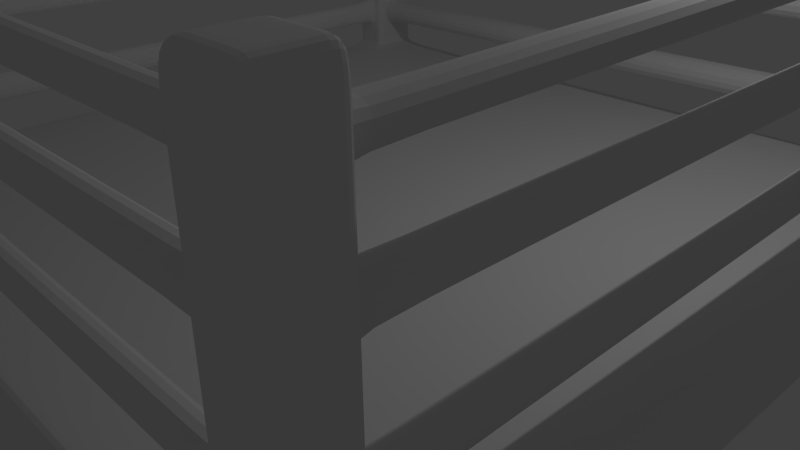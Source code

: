 # Source: ring.blend  (saved by Blender 2.69.0; exported with 4.5.12 LTS)
import bpy
from mathutils import Matrix  # noqa: F401  (used for matrix-valued properties, if any)

bpy.ops.wm.read_factory_settings(use_empty=True)
scene = bpy.context.scene
scene.name = 'Scene'

# ---- collections
col_collection_1 = bpy.data.collections.new('Collection 1'); scene.collection.children.link(col_collection_1)

# ---- materials (node trees are filled in below, after node groups)
mat_material = bpy.data.materials.new('Material')
mat_material.alpha_threshold = 0.0
mat_material.use_transparent_shadow = False
mat_material.roughness = 0.5
mat_material.line_color = (0.0, 0.0, 0.0, 1.0)

# ---- material node trees

# ---- world
world_world = bpy.data.worlds.new('World'); scene.world = world_world
world_world.color = (0.05088, 0.05088, 0.05088)
world_world.use_sun_shadow = False
world_world.sun_shadow_jitter_overblur = 0.0
world_world.cycles.sampling_method = 'MANUAL'
world_world.cycles.sample_map_resolution = 256

# ---- cameras
cam_camera = bpy.data.cameras.new('Camera')
cam_camera.clip_end = 100.0
cam_camera.lens = 35.0
cam_camera.sensor_width = 32.0
cam_camera.sensor_height = 18.0
cam_camera.ortho_scale = 7.314
cam_camera.dof.focus_distance = 0.0
cam_camera.dof.aperture_fstop = 128.0

# ---- lights
light_lamp = bpy.data.lights.new('Lamp', 'POINT')
light_lamp.transmission_factor = 0.0
light_lamp.cutoff_distance = 30.0
light_lamp.energy = 100.0
light_lamp.shadow_buffer_clip_start = 1.001
light_lamp.shadow_soft_size = 0.1
light_lamp.shadow_maximum_resolution = 0.006
light_lamp.use_absolute_resolution = True
light_lamp.cycles.use_multiple_importance_sampling = False

# ---- meshes
me_cube = bpy.data.meshes.new('Cube')
me_cube.from_pydata([(4.485, 4.485, -1.179), (4.485, -4.485, -1.179), (-4.485, -4.485, -1.179), (-4.485, 4.485, -1.179), (4.485, 4.485, -0.1609), (4.485, -4.485, -0.1609), (-4.485, -4.485, -0.1609), (-4.485, 4.485, -0.1609), (4.485, 4.252, -1.179), (-4.485, 4.252, -1.179), (4.485, 4.252, -0.1609), (-4.485, 4.252, -0.1609), (4.259, 4.485, -1.179), (4.259, -4.485, -1.179), (4.259, 4.485, -0.1609), (4.259, -4.485, -0.1609), (4.259, 4.252, -1.179), (4.259, 4.252, -0.1609), (4.485, -4.317, -1.179), (4.485, -4.317, -0.1609), (-4.485, -4.317, -1.179), (-4.485, -4.317, -0.1609), (4.259, -4.317, -1.179), (4.259, -4.317, -0.1609), (-4.285, 4.485, -1.179), (-4.285, -4.485, -1.179), (-4.285, 4.485, -0.1609), (-4.285, -4.485, -0.1609), (-4.285, 4.252, -1.179), (-4.285, 4.252, -0.1609), (-4.285, -4.317, -1.179), (-4.285, -4.317, -0.1609), (3.732, -4.317, -0.1609), (3.732, 4.485, -1.179), (3.732, -4.485, -1.179), (3.732, 4.485, -0.1609), (3.732, -4.485, -0.1609), (3.732, 4.252, -1.179), (3.732, 4.252, -0.1609), (3.732, -4.317, -1.179), (-3.825, -4.317, -0.1609), (-3.825, 4.485, -1.179), (-3.825, -4.485, -1.179), (-3.825, 4.485, -0.1609), (-3.825, -4.485, -0.1609), (-3.825, 4.252, -1.179), (-3.825, 4.252, -0.1609), (-3.825, -4.317, -1.179), (4.259, 3.583, -1.179), (4.485, 3.583, -1.179), (4.485, 3.583, -0.1609), (-4.485, 3.583, -1.179), (-4.485, 3.583, -0.1609), (4.259, 3.583, -0.1609), (-4.285, 3.583, -1.179), (-4.285, 3.583, -0.1609), (3.732, 3.583, -1.179), (3.732, 3.583, -0.1609), (-3.825, 3.583, -1.179), (-3.825, 3.583, -0.1609), (-4.285, -3.757, -0.1609), (3.732, -3.757, -0.1609), (-3.825, -3.757, -0.1609), (4.259, -3.757, -1.179), (4.485, -3.757, -1.179), (4.485, -3.757, -0.1609), (-4.485, -3.757, -1.179), (-4.485, -3.757, -0.1609), (4.259, -3.757, -0.1609), (-4.285, -3.757, -1.179), (3.732, -3.757, -1.179), (-3.825, -3.757, -1.179), (4.259, 4.252, 2.887), (4.259, -4.317, 2.887), (-4.285, 4.252, 2.887), (-4.285, -4.317, 2.887), (3.732, -4.317, 2.887), (3.732, 4.252, 2.887), (-3.825, -4.317, 2.887), (-3.825, 4.252, 2.887), (4.259, 3.583, 2.887), (-4.285, 3.583, 2.887), (3.732, 3.583, 2.887), (-3.825, 3.583, 2.887), (-4.285, -3.757, 2.887), (3.732, -3.757, 2.887), (-3.825, -3.757, 2.887), (4.259, -3.757, 2.887), (-3.825, 4.252, 2.594), (-4.285, 4.252, 2.594), (-3.825, 3.583, 2.594), (-4.285, 3.583, 2.594), (-3.825, 4.252, 2.232), (-3.825, 3.583, 2.232), (-4.285, 4.252, 2.232), (-4.285, 3.583, 2.232), (-3.825, 4.252, 1.638), (-3.825, 3.583, 1.638), (-4.285, 4.252, 1.638), (-4.285, 3.583, 1.638), (-3.825, 4.252, 1.23), (-3.825, 3.583, 1.23), (-4.285, 4.252, 1.23), (-4.285, 3.583, 1.23), (-3.825, 4.252, 0.6336), (-3.825, 3.583, 0.6336), (-4.285, 4.252, 0.6336), (-4.285, 3.583, 0.6336), (-3.825, 4.252, 0.2901), (-3.825, 3.583, 0.2901), (-4.285, 4.252, 0.2901), (-4.285, 3.583, 0.2901), (4.259, 3.583, 2.62), (4.259, 4.252, 2.62), (3.732, 3.583, 2.62), (3.732, 4.252, 2.62), (4.259, 3.583, 2.291), (3.732, 3.583, 2.291), (4.259, 4.252, 2.291), (3.732, 4.252, 2.291), (4.259, 3.583, 1.736), (3.732, 3.583, 1.736), (4.259, 4.252, 1.736), (3.732, 4.252, 1.736), (4.259, 3.583, 1.388), (3.732, 3.583, 1.388), (4.259, 4.252, 1.388), (3.732, 4.252, 1.388), (4.259, 3.583, 0.7472), (3.732, 3.583, 0.7472), (4.259, 4.252, 0.7472), (3.732, 4.252, 0.7472), (4.259, 3.583, 0.4014), (3.732, 3.583, 0.4014), (4.259, 4.252, 0.4014), (3.732, 4.252, 0.4014), (-3.825, -3.757, 2.493), (-4.285, -3.757, 2.493), (-4.285, -4.317, 2.493), (-3.825, -4.317, 2.493), (-3.825, -3.757, 2.164), (-3.825, -4.317, 2.164), (-4.285, -3.757, 2.164), (-4.285, -4.317, 2.164), (-3.825, -3.757, 1.677), (-3.825, -4.317, 1.677), (-4.285, -3.757, 1.677), (-4.285, -4.317, 1.677), (-3.825, -3.757, 1.319), (-3.825, -4.317, 1.319), (-4.285, -3.757, 1.319), (-4.285, -4.317, 1.319), (-3.825, -3.757, 0.735), (-3.825, -4.317, 0.735), (-4.285, -3.757, 0.735), (-4.285, -4.317, 0.735), (-3.825, -3.757, 0.3507), (-3.825, -4.317, 0.3507), (-4.285, -3.757, 0.3507), (-4.285, -4.317, 0.3507), (4.259, -4.317, 2.555), (4.259, -3.757, 2.555), (3.732, -4.317, 2.555), (3.732, -3.757, 2.555), (4.259, -4.317, 2.281), (3.732, -4.317, 2.281), (3.732, -3.757, 2.281), (4.259, -3.757, 2.281), (4.259, -4.317, 1.772), (3.732, -4.317, 1.772), (3.732, -3.757, 1.772), (4.259, -3.757, 1.772), (4.259, -4.317, 1.405), (3.732, -4.317, 1.405), (3.732, -3.757, 1.405), (4.259, -3.757, 1.405), (4.259, -4.317, 0.617), (3.732, -4.317, 0.617), (3.732, -3.757, 0.617), (4.259, -3.757, 0.617), (4.259, -4.317, 0.2493), (3.732, -4.317, 0.2493), (3.732, -3.757, 0.2493), (4.259, -3.757, 0.2493), (-4.157, -4.317, -0.1609), (-4.157, 4.485, -1.179), (-4.157, -4.485, -1.179), (-4.157, 4.485, -0.1609), (-4.157, -4.485, -0.1609), (-4.157, 4.252, -1.179), (-4.157, 4.252, -0.1609), (-4.157, -4.317, -1.179), (-4.157, 3.583, -1.179), (-4.157, 3.583, -0.1609), (-4.157, -3.757, -1.179), (-4.157, -3.757, -0.1609), (-4.157, -4.317, 2.887), (-4.157, 4.252, 2.887), (-4.157, 3.583, 2.887), (-4.157, -3.757, 2.887), (-4.157, 4.252, 2.594), (-4.157, 3.583, 2.594), (-4.157, 4.252, 2.232), (-4.157, 3.583, 2.232), (-4.157, 4.252, 1.638), (-4.157, 3.583, 1.638), (-4.157, 4.252, 1.23), (-4.157, 3.583, 1.23), (-4.157, 4.252, 0.6336), (-4.157, 3.583, 0.6336), (-4.157, 4.252, 0.2901), (-4.157, 3.583, 0.2901), (-4.157, -3.757, 2.493), (-4.157, -4.317, 2.493), (-4.157, -3.757, 2.164), (-4.157, -4.317, 2.164), (-4.157, -3.757, 1.677), (-4.157, -4.317, 1.677), (-4.157, -3.757, 1.319), (-4.157, -4.317, 1.319), (-4.157, -3.757, 0.735), (-4.157, -4.317, 0.735), (-4.157, -3.757, 0.3507), (-4.157, -4.317, 0.3507), (-3.919, 3.583, -0.1609), (-3.919, -3.757, -0.1609), (-3.919, 3.583, 2.887), (-3.919, -3.757, 2.887), (-3.919, 4.252, 2.594), (-3.919, 4.252, 2.232), (-3.919, 4.252, 1.638), (-3.919, 4.252, 1.23), (-3.919, 4.252, 0.6336), (-3.919, 4.252, 0.2901), (-3.919, -3.757, 2.493), (-3.919, -3.757, 2.164), (-3.919, -3.757, 1.677), (-3.919, -3.757, 1.319), (-3.919, -3.757, 0.735), (-3.919, -3.757, 0.3507), (-3.919, -4.317, -0.1609), (-3.919, 4.485, -1.179), (-3.919, -4.485, -1.179), (-3.919, 4.485, -0.1609), (-3.919, -4.485, -0.1609), (-3.919, 4.252, -1.179), (-3.919, 4.252, -0.1609), (-3.919, -4.317, -1.179), (-3.919, 3.583, -1.179), (-3.919, -3.757, -1.179), (-3.919, -4.317, 2.887), (-3.919, 4.252, 2.887), (-3.919, 3.583, 2.594), (-3.919, 3.583, 2.232), (-3.919, 3.583, 1.638), (-3.919, 3.583, 1.23), (-3.919, 3.583, 0.6336), (-3.919, 3.583, 0.2901), (-3.919, -4.317, 2.493), (-3.919, -4.317, 2.164), (-3.919, -4.317, 1.677), (-3.919, -4.317, 1.319), (-3.919, -4.317, 0.735), (-3.919, -4.317, 0.3507), (-4.285, -4.189, -0.1609), (3.732, -4.189, -0.1609), (-3.825, -4.189, -0.1609), (4.259, -4.189, -1.179), (4.485, -4.189, -1.179), (4.485, -4.189, -0.1609), (-4.485, -4.189, -1.179), (-4.485, -4.189, -0.1609), (4.259, -4.189, -0.1609), (-4.285, -4.189, -1.179), (3.732, -4.189, -1.179), (-3.825, -4.189, -1.179), (-4.285, -4.189, 2.887), (3.732, -4.189, 2.887), (-3.825, -4.189, 2.887), (4.259, -4.189, 2.887), (-4.285, -4.189, 2.493), (-3.825, -4.189, 2.493), (-4.285, -4.189, 2.164), (-3.825, -4.189, 2.164), (-4.285, -4.189, 1.677), (-3.825, -4.189, 1.677), (-4.285, -4.189, 1.319), (-3.825, -4.189, 1.319), (-4.285, -4.189, 0.735), (-3.825, -4.189, 0.735), (-4.285, -4.189, 0.3507), (-3.825, -4.189, 0.3507), (4.259, -4.189, 2.555), (3.732, -4.189, 2.555), (4.259, -4.189, 2.281), (3.732, -4.189, 2.281), (4.259, -4.189, 1.772), (3.732, -4.189, 1.772), (4.259, -4.189, 1.405), (3.732, -4.189, 1.405), (4.259, -4.189, 0.617), (3.732, -4.189, 0.617), (4.259, -4.189, 0.2493), (3.732, -4.189, 0.2493), (-4.157, -4.189, -1.179), (-4.157, -4.189, 2.887), (-3.919, -4.189, -1.179), (-3.919, -4.189, 2.887), (-4.285, -3.872, 2.493), (-4.285, -3.872, 2.164), (-4.285, -3.872, 1.677), (-4.285, -3.872, 1.319), (-4.285, -3.872, 0.735), (-4.285, -3.872, 0.3507), (3.732, -3.872, 2.555), (3.732, -3.872, 2.281), (3.732, -3.872, 1.772), (3.732, -3.872, 1.405), (3.732, -3.872, 0.617), (3.732, -3.872, 0.2493), (-4.157, -3.872, -1.179), (-3.919, -3.872, -1.179), (-4.285, -3.872, -0.1609), (3.732, -3.872, -0.1609), (-3.825, -3.872, -0.1609), (4.259, -3.872, -1.179), (4.485, -3.872, -1.179), (4.485, -3.872, -0.1609), (-4.485, -3.872, -1.179), (-4.485, -3.872, -0.1609), (4.259, -3.872, -0.1609), (-4.285, -3.872, -1.179), (3.732, -3.872, -1.179), (-3.825, -3.872, -1.179), (-4.285, -3.872, 2.887), (3.732, -3.872, 2.887), (-3.825, -3.872, 2.887), (4.259, -3.872, 2.887), (-3.825, -3.872, 2.493), (-3.825, -3.872, 2.164), (-3.825, -3.872, 1.677), (-3.825, -3.872, 1.319), (-3.825, -3.872, 0.735), (-3.825, -3.872, 0.3507), (4.259, -3.872, 2.555), (4.259, -3.872, 2.281), (4.259, -3.872, 1.772), (4.259, -3.872, 1.405), (4.259, -3.872, 0.617), (4.259, -3.872, 0.2493), (-4.157, -3.872, 2.887), (-3.919, -3.872, 2.887), (4.158, -4.317, -0.1609), (4.158, 4.485, -1.179), (4.158, -4.485, -1.179), (4.158, 4.485, -0.1609), (4.158, -4.485, -0.1609), (4.158, 4.252, -1.179), (4.158, 4.252, -0.1609), (4.158, -4.317, -1.179), (4.158, 3.583, -1.179), (4.158, 3.583, -0.1609), (4.158, -3.757, -1.179), (4.158, -3.757, -0.1609), (4.158, -4.317, 2.887), (4.158, 4.252, 2.887), (4.158, 3.583, 2.887), (4.158, -3.757, 2.887), (4.158, 4.252, 2.62), (4.158, 3.583, 2.62), (4.158, 4.252, 2.291), (4.158, 3.583, 2.291), (4.158, 4.252, 1.736), (4.158, 3.583, 1.736), (4.158, 4.252, 1.388), (4.158, 3.583, 1.388), (4.158, 4.252, 0.7472), (4.158, 3.583, 0.7472), (4.158, 4.252, 0.4014), (4.158, 3.583, 0.4014), (4.158, -4.317, 2.555), (4.158, -3.757, 2.555), (4.158, -4.317, 2.281), (4.158, -3.757, 2.281), (4.158, -4.317, 1.772), (4.158, -3.757, 1.772), (4.158, -4.317, 1.405), (4.158, -3.757, 1.405), (4.158, -4.317, 0.617), (4.158, -3.757, 0.617), (4.158, -4.317, 0.2493), (4.158, -3.757, 0.2493), (4.158, -4.189, -1.179), (4.158, -4.189, 2.887), (4.158, -3.872, -1.179), (4.158, -3.872, 2.887), (3.835, 3.583, -1.179), (3.835, -3.757, -1.179), (3.835, 3.583, 2.62), (3.835, 3.583, 2.291), (3.835, 3.583, 1.736), (3.835, 3.583, 1.388), (3.835, 3.583, 0.7472), (3.835, 3.583, 0.4014), (3.835, -4.317, 2.555), (3.835, -4.317, 2.281), (3.835, -4.317, 1.772), (3.835, -4.317, 1.405), (3.835, -4.317, 0.617), (3.835, -4.317, 0.2493), (3.835, -4.189, -1.179), (3.835, -3.872, -1.179), (3.835, -4.317, -0.1609), (3.835, 4.485, -1.179), (3.835, -4.485, -1.179), (3.835, 4.485, -0.1609), (3.835, -4.485, -0.1609), (3.835, 4.252, -1.179), (3.835, 4.252, -0.1609), (3.835, -4.317, -1.179), (3.835, 3.583, -0.1609), (3.835, -3.757, -0.1609), (3.835, -4.317, 2.887), (3.835, 4.252, 2.887), (3.835, 3.583, 2.887), (3.835, -3.757, 2.887), (3.835, 4.252, 2.62), (3.835, 4.252, 2.291), (3.835, 4.252, 1.736), (3.835, 4.252, 1.388), (3.835, 4.252, 0.7472), (3.835, 4.252, 0.4014), (3.835, -3.757, 2.555), (3.835, -3.757, 2.281), (3.835, -3.757, 1.772), (3.835, -3.757, 1.405), (3.835, -3.757, 0.617), (3.835, -3.757, 0.2493), (3.835, -4.189, 2.887), (3.835, -3.872, 2.887), (4.259, 3.703, -1.179), (4.485, 3.703, -1.179), (4.485, 3.703, -0.1609), (-4.485, 3.703, -1.179), (-4.485, 3.703, -0.1609), (4.259, 3.703, -0.1609), (-4.285, 3.703, -1.179), (3.732, 3.703, -1.179), (-3.825, 3.703, -1.179), (-4.285, 3.703, -0.1609), (3.732, 3.703, -0.1609), (-3.825, 3.703, -0.1609), (4.259, 3.703, 2.887), (-4.285, 3.703, 2.887), (3.732, 3.703, 2.887), (-3.825, 3.703, 2.887), (-3.825, 3.703, 2.594), (-4.285, 3.703, 2.594), (-3.825, 3.703, 2.232), (-4.285, 3.703, 2.232), (-3.825, 3.703, 1.638), (-4.285, 3.703, 1.638), (-3.825, 3.703, 1.23), (-4.285, 3.703, 1.23), (-3.825, 3.703, 0.6336), (-4.285, 3.703, 0.6336), (-3.825, 3.703, 0.2901), (-4.285, 3.703, 0.2901), (4.259, 3.703, 2.62), (3.732, 3.703, 2.62), (4.259, 3.703, 2.291), (3.732, 3.703, 2.291), (4.259, 3.703, 1.736), (3.732, 3.703, 1.736), (4.259, 3.703, 1.388), (3.732, 3.703, 1.388), (4.259, 3.703, 0.7472), (3.732, 3.703, 0.7472), (4.259, 3.703, 0.4014), (3.732, 3.703, 0.4014), (-4.157, 3.703, -1.179), (-4.157, 3.703, 2.887), (-3.919, 3.703, -1.179), (-3.919, 3.703, 2.887), (4.158, 3.703, -1.179), (4.158, 3.703, 2.887), (3.835, 3.703, -1.179), (3.835, 3.703, 2.887), (4.259, 4.12, -1.179), (4.485, 4.12, -1.179), (4.485, 4.12, -0.1609), (-4.485, 4.12, -1.179), (-4.485, 4.12, -0.1609), (4.259, 4.12, -0.1609), (-4.285, 4.12, -1.179), (3.732, 4.12, -1.179), (-3.825, 4.12, -1.179), (-4.285, 4.12, -0.1609), (3.732, 4.12, -0.1609), (-3.825, 4.12, -0.1609), (4.259, 4.12, 2.887), (-4.285, 4.12, 2.887), (3.732, 4.12, 2.887), (-3.825, 4.12, 2.887), (-4.285, 4.12, 2.594), (-4.285, 4.12, 2.232), (-4.285, 4.12, 1.638), (-4.285, 4.12, 1.23), (-4.285, 4.12, 0.6336), (-4.285, 4.12, 0.2901), (3.732, 4.12, 2.62), (3.732, 4.12, 2.291), (3.732, 4.12, 1.736), (3.732, 4.12, 1.388), (3.732, 4.12, 0.7472), (3.732, 4.12, 0.4014), (-4.157, 4.12, -1.179), (-3.919, 4.12, -1.179), (4.158, 4.12, -1.179), (3.835, 4.12, -1.179), (-3.825, 4.12, 2.594), (-3.825, 4.12, 2.232), (-3.825, 4.12, 1.638), (-3.825, 4.12, 1.23), (-3.825, 4.12, 0.6336), (-3.825, 4.12, 0.2901), (4.259, 4.12, 2.62), (4.259, 4.12, 2.291), (4.259, 4.12, 1.736), (4.259, 4.12, 1.388), (4.259, 4.12, 0.7472), (4.259, 4.12, 0.4014), (-4.157, 4.12, 2.887), (-3.919, 4.12, 2.887), (4.158, 4.12, 2.887), (3.835, 4.12, 2.887), (3.691, -3.872, 2.554), (3.691, -4.189, 2.554), (3.691, -4.189, 2.281), (3.691, -3.872, 2.281), (-3.786, -3.872, 2.493), (-3.786, -3.872, 2.164), (-3.786, -4.189, 2.493), (-3.786, -4.189, 2.164), (3.663, -3.872, 1.771), (3.663, -4.189, 1.771), (3.663, -4.189, 1.404), (3.663, -3.872, 1.404), (-3.756, -3.872, 1.678), (-3.756, -3.872, 1.32), (-3.756, -4.189, 1.678), (-3.756, -4.189, 1.32), (3.658, -3.872, 0.6182), (3.658, -4.189, 0.6182), (3.658, -3.872, 0.2503), (3.658, -4.189, 0.2503), (-3.762, -3.872, 0.7231), (-3.762, -3.872, 0.3405), (-3.762, -4.189, 0.7231), (-3.762, -4.189, 0.3405), (3.835, -3.693, 2.558), (4.158, -3.693, 2.558), (4.158, -3.693, 2.282), (3.835, -3.693, 2.282), (3.835, 3.513, 2.62), (4.158, 3.513, 2.62), (4.158, 3.513, 2.29), (3.835, 3.513, 2.29), (4.158, -3.704, 1.772), (3.835, -3.704, 1.772), (3.835, -3.704, 1.404), (4.158, -3.704, 1.404), (4.158, 3.52, 1.736), (3.835, 3.52, 1.736), (3.835, 3.52, 1.388), (4.158, 3.52, 1.388), (3.835, -3.695, 0.6181), (4.158, -3.695, 0.6181), (4.158, -3.695, 0.2506), (3.835, -3.695, 0.2506), (3.835, 3.532, 0.7463), (4.158, 3.532, 0.7463), (4.158, 3.532, 0.4003), (3.835, 3.532, 0.4003), (3.673, 3.703, 2.28), (3.673, 3.703, 2.616), (3.673, 4.12, 2.616), (3.673, 4.12, 2.28), (-3.785, 4.12, 2.594), (-3.785, 4.12, 2.232), (-3.785, 3.703, 2.232), (-3.785, 3.703, 2.594), (3.687, 3.703, 1.736), (3.687, 4.12, 1.736), (3.687, 4.12, 1.387), (3.687, 3.703, 1.387), (3.705, 3.703, 0.7468), (3.705, 4.12, 0.7468), (3.705, 4.12, 0.401), (3.705, 3.703, 0.401), (-3.795, 4.12, 1.638), (-3.795, 4.12, 1.231), (-3.795, 3.703, 1.638), (-3.795, 3.703, 1.231), (-3.795, 4.12, 0.634), (-3.795, 4.12, 0.2906), (-3.795, 3.703, 0.634), (-3.795, 3.703, 0.2906), (-3.919, 3.538, 2.593), (-4.157, 3.538, 2.593), (-4.157, 3.538, 2.232), (-3.919, 3.538, 2.232), (-3.919, 3.535, 1.638), (-4.157, 3.535, 1.638), (-4.157, 3.535, 1.231), (-3.919, 3.535, 1.231), (-3.919, 3.508, 0.6346), (-4.157, 3.508, 0.6346), (-4.157, 3.508, 0.2908), (-3.919, 3.508, 0.2908), (-4.157, -3.691, 2.494), (-4.157, -3.691, 2.164), (-3.919, -3.691, 2.494), (-3.919, -3.691, 2.164), (-4.157, -3.704, 1.677), (-4.157, -3.704, 1.318), (-3.919, -3.704, 1.677), (-3.919, -3.704, 1.318), (-4.157, -3.729, 0.7346), (-4.157, -3.729, 0.3504), (-3.919, -3.729, 0.7346), (-3.919, -3.729, 0.3504), (-3.825, -3.757, -0.1067), (-3.825, -4.317, -0.1067), (-4.285, -3.757, -0.1067), (-4.285, -4.317, -0.1067), (-4.157, -3.757, -0.1067), (-4.157, -4.317, -0.1067), (-3.919, -4.317, -0.1067), (-3.919, -3.757, -0.1067), (-4.285, -4.189, -0.1067), (-3.825, -4.189, -0.1067), (-3.825, -3.872, -0.1067), (-4.285, -3.872, -0.1067), (4.259, -4.317, -0.1187), (3.732, -4.317, -0.1187), (3.732, -3.757, -0.1187), (4.259, -3.757, -0.1187), (4.259, -4.189, -0.1187), (3.732, -4.189, -0.1187), (4.259, -3.872, -0.1187), (3.732, -3.872, -0.1187), (4.158, -4.317, -0.1187), (4.158, -3.757, -0.1187), (3.835, -3.757, -0.1187), (3.835, -4.317, -0.1187), (4.259, 3.583, -0.1105), (3.732, 3.583, -0.1105), (4.259, 4.252, -0.1105), (3.732, 4.252, -0.1105), (4.158, 4.252, -0.1105), (4.158, 3.583, -0.1105), (3.835, 4.252, -0.1105), (3.835, 3.583, -0.1105), (4.259, 3.703, -0.1105), (3.732, 3.703, -0.1105), (4.259, 4.12, -0.1105), (3.732, 4.12, -0.1105), (-3.825, 4.252, -0.05843), (-3.825, 3.583, -0.05843), (-4.285, 4.252, -0.05843), (-4.285, 3.583, -0.05843), (-4.157, 4.252, -0.05843), (-4.157, 3.583, -0.05843), (-3.919, 3.583, -0.05843), (-3.919, 4.252, -0.05843), (-3.825, 3.703, -0.05843), (-4.285, 3.703, -0.05843), (-3.825, 4.12, -0.05843), (-4.285, 4.12, -0.05843)], [], [(30, 25, 2, 20), (31, 21, 6, 27), (18, 19, 5, 1), (25, 27, 6, 2), (9, 11, 7, 3), (26, 24, 3, 7), (24, 28, 9, 3), (26, 7, 11, 29), (0, 4, 10, 8), (491, 492, 11, 9), (18, 1, 13, 22), (19, 23, 15, 5), (1, 5, 15, 13), (4, 0, 12, 14), (0, 8, 16, 12), (4, 14, 17, 10), (273, 30, 20, 270), (264, 271, 21, 31), (268, 269, 19, 18), (2, 6, 21, 20), (268, 18, 22, 267), (269, 272, 23, 19), (191, 186, 25, 30), (184, 31, 27, 188), (186, 188, 27, 25), (187, 185, 24, 26), (185, 189, 28, 24), (187, 26, 29, 190), (304, 191, 30, 273), (426, 115, 77, 423), (419, 414, 34, 39), (412, 32, 36, 416), (414, 416, 36, 34), (415, 413, 33, 35), (413, 417, 37, 33), (415, 35, 38, 418), (410, 419, 39, 274), (369, 112, 80, 366), (39, 34, 42, 47), (32, 40, 44, 36), (34, 36, 44, 42), (35, 33, 41, 43), (33, 37, 45, 41), (35, 43, 46, 38), (274, 39, 47, 275), (265, 266, 40, 32), (66, 67, 52, 51), (446, 54, 51, 443), (449, 444, 52, 55), (441, 442, 50, 49), (441, 49, 48, 440), (442, 445, 53, 50), (480, 192, 54, 446), (344, 161, 87, 337), (486, 396, 56, 447), (526, 113, 72, 500), (447, 56, 58, 448), (450, 451, 59, 57), (54, 69, 66, 51), (55, 52, 67, 60), (49, 50, 65, 64), (49, 64, 63, 48), (50, 53, 68, 65), (192, 194, 69, 54), (193, 55, 60, 195), (396, 397, 70, 56), (420, 57, 61, 421), (56, 70, 71, 58), (57, 59, 62, 61), (328, 329, 67, 66), (305, 276, 75, 196), (438, 277, 76, 422), (481, 453, 81, 198), (487, 454, 82, 424), (469, 114, 82, 454), (212, 137, 84, 199), (200, 89, 74, 197), (520, 88, 79, 503), (380, 160, 73, 364), (280, 138, 75, 276), (457, 91, 81, 453), (293, 162, 76, 277), (338, 136, 86, 336), (252, 90, 83, 226), (258, 139, 78, 250), (432, 163, 85, 425), (202, 94, 89, 200), (521, 92, 88, 520), (459, 95, 91, 457), (253, 93, 90, 252), (204, 98, 94, 202), (522, 96, 92, 521), (461, 99, 95, 459), (254, 97, 93, 253), (206, 102, 98, 204), (523, 100, 96, 522), (463, 103, 99, 461), (255, 101, 97, 254), (208, 106, 102, 206), (524, 104, 100, 523), (465, 107, 103, 463), (256, 105, 101, 255), (210, 110, 106, 208), (525, 108, 104, 524), (467, 111, 107, 465), (257, 109, 105, 256), (672, 670, 110, 210), (678, 668, 108, 525), (677, 671, 111, 467), (674, 669, 109, 257), (427, 119, 115, 426), (371, 116, 112, 369), (527, 118, 113, 526), (471, 117, 114, 469), (428, 123, 119, 427), (373, 120, 116, 371), (528, 122, 118, 527), (473, 121, 117, 471), (429, 127, 123, 428), (375, 124, 120, 373), (529, 126, 122, 528), (475, 125, 121, 473), (430, 131, 127, 429), (377, 128, 124, 375), (530, 130, 126, 529), (477, 129, 125, 475), (431, 135, 131, 430), (379, 132, 128, 377), (531, 134, 130, 530), (479, 133, 129, 477), (662, 659, 135, 431), (661, 656, 132, 379), (666, 658, 134, 531), (665, 657, 133, 479), (214, 142, 137, 212), (282, 143, 138, 280), (339, 140, 136, 338), (259, 141, 139, 258), (216, 146, 142, 214), (284, 147, 143, 282), (340, 144, 140, 339), (260, 145, 141, 259), (218, 150, 146, 216), (286, 151, 147, 284), (341, 148, 144, 340), (261, 149, 145, 260), (220, 154, 150, 218), (288, 155, 151, 286), (342, 152, 148, 341), (262, 153, 149, 261), (222, 158, 154, 220), (290, 159, 155, 288), (343, 156, 152, 342), (263, 157, 153, 262), (636, 634, 158, 222), (640, 635, 159, 290), (642, 632, 156, 343), (638, 633, 157, 263), (345, 167, 161, 344), (382, 164, 160, 380), (295, 165, 162, 293), (433, 166, 163, 432), (346, 171, 167, 345), (384, 168, 164, 382), (297, 169, 165, 295), (434, 170, 166, 433), (347, 175, 171, 346), (386, 172, 168, 384), (299, 173, 169, 297), (435, 174, 170, 434), (348, 179, 175, 347), (388, 176, 172, 386), (301, 177, 173, 299), (436, 178, 174, 435), (349, 183, 179, 348), (390, 180, 176, 388), (303, 181, 177, 301), (437, 182, 178, 436), (650, 647, 183, 349), (652, 644, 180, 390), (649, 645, 181, 303), (654, 646, 182, 437), (247, 242, 186, 191), (240, 184, 188, 244), (242, 244, 188, 186), (243, 241, 185, 187), (241, 245, 189, 185), (243, 187, 190, 246), (306, 247, 191, 304), (482, 248, 192, 480), (248, 249, 194, 192), (224, 193, 195, 225), (307, 305, 196, 250), (483, 481, 198, 226), (234, 212, 199, 227), (228, 200, 197, 251), (91, 201, 198, 81), (138, 213, 196, 75), (229, 202, 200, 228), (95, 203, 201, 91), (230, 204, 202, 229), (99, 205, 203, 95), (231, 206, 204, 230), (103, 207, 205, 99), (232, 208, 206, 231), (107, 209, 207, 103), (233, 210, 208, 232), (111, 211, 209, 107), (675, 672, 210, 233), (671, 673, 211, 111), (143, 215, 213, 138), (236, 216, 214, 235), (147, 217, 215, 143), (151, 219, 217, 147), (238, 220, 218, 237), (155, 221, 219, 151), (159, 223, 221, 155), (639, 636, 222, 239), (635, 637, 223, 159), (201, 252, 226, 198), (213, 258, 250, 196), (205, 254, 253, 203), (209, 256, 255, 207), (673, 674, 257, 211), (215, 259, 258, 213), (217, 260, 259, 215), (219, 261, 260, 217), (221, 262, 261, 219), (223, 263, 262, 221), (637, 638, 263, 223), (47, 42, 242, 247), (40, 240, 244, 44), (42, 44, 244, 242), (43, 41, 241, 243), (41, 45, 245, 241), (43, 243, 246, 46), (275, 47, 247, 306), (448, 58, 248, 482), (58, 71, 249, 248), (59, 224, 225, 62), (278, 307, 250, 78), (455, 483, 226, 83), (136, 234, 227, 86), (88, 228, 251, 79), (92, 229, 228, 88), (96, 230, 229, 92), (100, 231, 230, 96), (104, 232, 231, 100), (108, 233, 232, 104), (668, 675, 233, 108), (140, 235, 234, 136), (144, 236, 235, 140), (148, 237, 236, 144), (152, 238, 237, 148), (156, 239, 238, 152), (632, 639, 239, 156), (331, 273, 270, 328), (322, 329, 271, 264), (326, 327, 269, 268), (326, 268, 267, 325), (327, 330, 272, 269), (320, 304, 273, 331), (411, 410, 274, 332), (332, 274, 275, 333), (323, 324, 266, 265), (160, 292, 279, 73), (20, 21, 271, 270), (350, 334, 276, 305), (439, 335, 277, 438), (308, 280, 276, 334), (314, 293, 277, 335), (139, 281, 278, 78), (309, 282, 280, 308), (141, 283, 281, 139), (310, 284, 282, 309), (145, 285, 283, 141), (311, 286, 284, 310), (149, 287, 285, 145), (312, 288, 286, 311), (153, 289, 287, 149), (313, 290, 288, 312), (157, 291, 289, 153), (643, 640, 290, 313), (633, 641, 291, 157), (164, 294, 292, 160), (168, 296, 294, 164), (316, 297, 295, 315), (172, 298, 296, 168), (176, 300, 298, 172), (318, 301, 299, 317), (180, 302, 300, 176), (644, 648, 302, 180), (651, 649, 303, 319), (321, 306, 304, 320), (351, 350, 305, 307), (333, 275, 306, 321), (336, 351, 307, 278), (292, 344, 337, 279), (270, 271, 329, 328), (281, 338, 336, 278), (285, 340, 339, 283), (289, 342, 341, 287), (641, 642, 343, 291), (294, 345, 344, 292), (296, 346, 345, 294), (298, 347, 346, 296), (300, 348, 347, 298), (302, 349, 348, 300), (648, 650, 349, 302), (69, 331, 328, 66), (60, 67, 329, 322), (64, 65, 327, 326), (64, 326, 325, 63), (65, 68, 330, 327), (194, 320, 331, 69), (397, 411, 332, 70), (70, 332, 333, 71), (61, 62, 324, 323), (199, 84, 334, 350), (425, 85, 335, 439), (137, 308, 334, 84), (163, 314, 335, 85), (142, 309, 308, 137), (146, 310, 309, 142), (150, 311, 310, 146), (154, 312, 311, 150), (158, 313, 312, 154), (634, 643, 313, 158), (166, 315, 314, 163), (170, 316, 315, 166), (174, 317, 316, 170), (178, 318, 317, 174), (182, 319, 318, 178), (646, 651, 319, 182), (249, 321, 320, 194), (227, 199, 350, 351), (71, 333, 321, 249), (86, 227, 351, 336), (113, 368, 365, 72), (22, 13, 354, 359), (23, 352, 356, 15), (13, 15, 356, 354), (14, 12, 353, 355), (12, 16, 357, 353), (14, 355, 358, 17), (267, 22, 359, 392), (398, 369, 366, 424), (440, 48, 360, 484), (48, 63, 362, 360), (53, 361, 363, 68), (279, 393, 364, 73), (452, 485, 366, 80), (404, 380, 364, 422), (161, 381, 367, 87), (118, 370, 368, 113), (122, 372, 370, 118), (400, 373, 371, 399), (126, 374, 372, 122), (130, 376, 374, 126), (402, 377, 375, 401), (134, 378, 376, 130), (658, 660, 378, 134), (663, 661, 379, 403), (405, 382, 380, 404), (167, 383, 381, 161), (406, 384, 382, 405), (171, 385, 383, 167), (407, 386, 384, 406), (175, 387, 385, 171), (408, 388, 386, 407), (179, 389, 387, 175), (409, 390, 388, 408), (183, 391, 389, 179), (655, 652, 390, 409), (647, 653, 391, 183), (325, 267, 392, 394), (337, 395, 393, 279), (63, 325, 394, 362), (87, 367, 395, 337), (368, 426, 423, 365), (359, 354, 414, 419), (352, 412, 416, 356), (354, 356, 416, 414), (355, 353, 413, 415), (353, 357, 417, 413), (355, 415, 418, 358), (392, 359, 419, 410), (484, 360, 396, 486), (360, 362, 397, 396), (361, 420, 421, 363), (393, 438, 422, 364), (485, 487, 424, 366), (381, 432, 425, 367), (370, 427, 426, 368), (372, 428, 427, 370), (374, 429, 428, 372), (376, 430, 429, 374), (378, 431, 430, 376), (660, 662, 431, 378), (385, 434, 433, 383), (389, 436, 435, 387), (653, 654, 437, 391), (394, 392, 410, 411), (395, 439, 438, 393), (362, 394, 411, 397), (367, 425, 439, 395), (114, 398, 424, 82), (162, 404, 422, 76), (117, 399, 398, 114), (121, 400, 399, 117), (125, 401, 400, 121), (129, 402, 401, 125), (133, 403, 402, 129), (657, 663, 403, 133), (165, 405, 404, 162), (169, 406, 405, 165), (173, 407, 406, 169), (177, 408, 407, 173), (181, 409, 408, 177), (645, 655, 409, 181), (51, 52, 444, 443), (494, 446, 443, 491), (497, 492, 444, 449), (489, 490, 442, 441), (489, 441, 440, 488), (490, 493, 445, 442), (516, 480, 446, 494), (519, 486, 447, 495), (112, 468, 452, 80), (495, 447, 448, 496), (498, 499, 451, 450), (532, 501, 453, 481), (535, 502, 454, 487), (510, 469, 454, 502), (90, 456, 455, 83), (504, 457, 453, 501), (93, 458, 456, 90), (505, 459, 457, 504), (97, 460, 458, 93), (506, 461, 459, 505), (101, 462, 460, 97), (507, 463, 461, 506), (105, 464, 462, 101), (508, 465, 463, 507), (109, 466, 464, 105), (509, 467, 465, 508), (669, 676, 466, 109), (679, 677, 467, 509), (116, 470, 468, 112), (120, 472, 470, 116), (512, 473, 471, 511), (124, 474, 472, 120), (128, 476, 474, 124), (514, 477, 475, 513), (132, 478, 476, 128), (656, 664, 478, 132), (667, 665, 479, 515), (517, 482, 480, 516), (533, 532, 481, 483), (496, 448, 482, 517), (503, 533, 483, 455), (488, 440, 484, 518), (500, 534, 485, 452), (518, 484, 486, 519), (534, 535, 487, 485), (443, 444, 492, 491), (468, 526, 500, 452), (456, 520, 503, 455), (460, 522, 521, 458), (464, 524, 523, 462), (676, 678, 525, 466), (470, 527, 526, 468), (472, 528, 527, 470), (474, 529, 528, 472), (476, 530, 529, 474), (478, 531, 530, 476), (664, 666, 531, 478), (28, 494, 491, 9), (29, 11, 492, 497), (8, 10, 490, 489), (8, 489, 488, 16), (10, 17, 493, 490), (189, 516, 494, 28), (417, 519, 495, 37), (37, 495, 496, 45), (38, 46, 499, 498), (197, 74, 501, 532), (423, 77, 502, 535), (115, 510, 502, 77), (89, 504, 501, 74), (94, 505, 504, 89), (98, 506, 505, 94), (102, 507, 506, 98), (106, 508, 507, 102), (110, 509, 508, 106), (670, 679, 509, 110), (119, 511, 510, 115), (123, 512, 511, 119), (127, 513, 512, 123), (131, 514, 513, 127), (135, 515, 514, 131), (659, 667, 515, 135), (245, 517, 516, 189), (251, 197, 532, 533), (45, 496, 517, 245), (79, 251, 533, 503), (16, 488, 518, 357), (72, 365, 534, 500), (357, 518, 519, 417), (365, 423, 535, 534), (561, 381, 383, 562), (566, 567, 399, 371), (567, 564, 398, 399), (564, 565, 369, 398), (568, 385, 387, 571), (575, 574, 401, 375), (574, 573, 400, 401), (573, 572, 373, 400), (577, 389, 391, 578), (582, 583, 403, 379), (583, 580, 402, 403), (580, 581, 377, 402), (585, 584, 471, 469), (584, 587, 511, 471), (587, 586, 510, 511), (588, 520, 456, 591), (592, 595, 475, 473), (595, 594, 513, 475), (594, 593, 512, 513), (600, 522, 460, 602), (596, 599, 479, 477), (599, 598, 515, 479), (598, 597, 514, 515), (604, 524, 464, 606), (620, 621, 214, 212), (621, 623, 235, 214), (623, 622, 234, 235), (608, 252, 201, 609), (624, 625, 218, 216), (625, 627, 237, 218), (627, 626, 236, 237), (612, 254, 205, 613), (628, 629, 222, 220), (629, 631, 239, 222), (631, 630, 238, 239), (616, 256, 209, 617), (537, 538, 295, 293), (538, 539, 315, 295), (539, 536, 314, 315), (540, 338, 281, 542), (545, 546, 299, 297), (546, 547, 317, 299), (547, 544, 316, 317), (548, 340, 285, 550), (553, 555, 303, 301), (555, 554, 319, 303), (554, 552, 318, 319), (556, 342, 289, 558), (542, 543, 538, 537), (543, 541, 539, 538), (541, 540, 536, 539), (314, 536, 537, 293), (536, 540, 542, 537), (281, 283, 543, 542), (283, 339, 541, 543), (339, 338, 540, 541), (550, 551, 546, 545), (551, 549, 547, 546), (549, 548, 544, 547), (316, 544, 545, 297), (544, 548, 550, 545), (285, 287, 551, 550), (287, 341, 549, 551), (341, 340, 548, 549), (558, 559, 555, 553), (559, 557, 554, 555), (557, 556, 552, 554), (318, 552, 553, 301), (552, 556, 558, 553), (289, 291, 559, 558), (291, 343, 557, 559), (343, 342, 556, 557), (565, 561, 562, 566), (383, 433, 563, 562), (433, 432, 560, 563), (432, 381, 561, 560), (562, 563, 567, 566), (563, 560, 564, 567), (560, 561, 565, 564), (369, 565, 566, 371), (572, 568, 571, 575), (387, 435, 570, 571), (435, 434, 569, 570), (434, 385, 568, 569), (571, 570, 574, 575), (570, 569, 573, 574), (569, 568, 572, 573), (373, 572, 575, 375), (581, 577, 578, 582), (391, 437, 579, 578), (437, 436, 576, 579), (436, 389, 577, 576), (578, 579, 583, 582), (579, 576, 580, 583), (576, 577, 581, 580), (377, 581, 582, 379), (591, 590, 584, 585), (590, 589, 587, 584), (589, 588, 586, 587), (510, 586, 585, 469), (586, 588, 591, 585), (456, 458, 590, 591), (458, 521, 589, 590), (521, 520, 588, 589), (602, 603, 595, 592), (603, 601, 594, 595), (601, 600, 593, 594), (512, 593, 592, 473), (606, 607, 599, 596), (607, 605, 598, 599), (605, 604, 597, 598), (514, 597, 596, 477), (593, 600, 602, 592), (460, 462, 603, 602), (462, 523, 601, 603), (523, 522, 600, 601), (597, 604, 606, 596), (464, 466, 607, 606), (466, 525, 605, 607), (525, 524, 604, 605), (201, 203, 610, 609), (203, 253, 611, 610), (253, 252, 608, 611), (622, 608, 609, 620), (205, 207, 614, 613), (207, 255, 615, 614), (255, 254, 612, 615), (626, 612, 613, 624), (209, 211, 618, 617), (211, 257, 619, 618), (257, 256, 616, 619), (630, 616, 617, 628), (609, 610, 621, 620), (610, 611, 623, 621), (611, 608, 622, 623), (234, 622, 620, 212), (613, 614, 625, 624), (614, 615, 627, 625), (615, 612, 626, 627), (236, 626, 624, 216), (617, 618, 629, 628), (618, 619, 631, 629), (619, 616, 630, 631), (238, 630, 628, 220), (195, 60, 634, 636), (264, 31, 635, 640), (324, 62, 632, 642), (240, 40, 633, 638), (225, 195, 636, 639), (31, 184, 637, 635), (184, 240, 638, 637), (62, 225, 639, 632), (322, 264, 640, 643), (40, 266, 641, 633), (266, 324, 642, 641), (60, 322, 643, 634), (330, 68, 647, 650), (352, 23, 644, 652), (265, 32, 645, 649), (421, 61, 646, 654), (23, 272, 648, 644), (323, 265, 649, 651), (272, 330, 650, 648), (61, 323, 651, 646), (412, 352, 652, 655), (68, 363, 653, 647), (363, 421, 654, 653), (32, 412, 655, 645), (418, 38, 659, 662), (361, 53, 656, 661), (493, 17, 658, 666), (450, 57, 657, 665), (17, 358, 660, 658), (420, 361, 661, 663), (358, 418, 662, 660), (57, 420, 663, 657), (53, 445, 664, 656), (498, 450, 665, 667), (445, 493, 666, 664), (38, 498, 667, 659), (190, 29, 670, 672), (499, 46, 668, 678), (449, 55, 671, 677), (224, 59, 669, 674), (246, 190, 672, 675), (55, 193, 673, 671), (193, 224, 674, 673), (46, 246, 675, 668), (59, 451, 676, 669), (497, 449, 677, 679), (451, 499, 678, 676), (29, 497, 679, 670)])
_uv = me_cube.uv_layers.new(name='UVMap')
_uv.uv.foreach_set('vector', [0.8992, 0.0085, 0.8992, 1.934e-07, 0.9093, 1.934e-07, 0.9093, 0.0085, 0.4462, 0.01015, 0.4462, 9.668e-08, 0.4547, 9.668e-08, 0.4547, 0.01015, 0.3514, 0.9008, 0.403, 0.9008, 0.403, 0.9093, 0.3514, 0.9093, 0.4547, 0.4648, 0.403, 0.4648, 0.403, 0.4547, 0.4547, 0.4547, 1.813e-08, 0.8975, 0.05162, 0.8975, 0.05162, 0.9093, 1.813e-08, 0.9093, 0.5063, 0.4648, 0.4547, 0.4648, 0.4547, 0.4547, 0.5063, 0.4547, 0.8992, 0.4547, 0.8992, 0.4428, 0.9093, 0.4428, 0.9093, 0.4547, 4.834e-08, 0.01015, 4.834e-08, 0.0, 0.01181, 0.0, 0.01181, 0.01015, 0.3514, 0.4547, 0.403, 0.4547, 0.403, 0.4665, 0.3514, 0.4665, 1.813e-08, 0.8908, 0.05162, 0.8908, 0.05162, 0.8975, 1.813e-08, 0.8975, 0.4547, 0.0085, 0.4547, 0.0, 0.4661, 0.0, 0.4661, 0.0085, 0.4462, 0.4547, 0.4462, 0.4432, 0.4547, 0.4432, 0.4547, 0.4547, 0.4547, 0.9093, 0.403, 0.9093, 0.403, 0.8978, 0.4547, 0.8978, 0.5063, 0.9093, 0.4547, 0.9093, 0.4547, 0.8978, 0.5063, 0.8978, 0.4547, 0.4547, 0.4547, 0.4428, 0.4661, 0.4428, 0.4661, 0.4547, 0.0, 0.4547, 0.0, 0.4432, 0.01181, 0.4432, 0.01181, 0.4547, 0.8992, 0.015, 0.8992, 0.0085, 0.9093, 0.0085, 0.9093, 0.015, 0.4397, 0.01015, 0.4397, 7.251e-08, 0.4462, 9.668e-08, 0.4462, 0.01015, 0.3514, 0.8943, 0.403, 0.8943, 0.403, 0.9008, 0.3514, 0.9008, 0.0, 0.4547, 0.05162, 0.4547, 0.05162, 0.4632, 0.0, 0.4632, 0.4547, 0.015, 0.4547, 0.0085, 0.4661, 0.0085, 0.4661, 0.015, 0.4397, 0.4547, 0.4397, 0.4432, 0.4462, 0.4432, 0.4462, 0.4547, 0.8927, 0.0085, 0.8927, 1.934e-07, 0.8992, 1.934e-07, 0.8992, 0.0085, 0.4462, 0.01664, 0.4462, 0.01015, 0.4547, 0.01015, 0.4547, 0.01664, 0.4547, 0.4713, 0.403, 0.4713, 0.403, 0.4648, 0.4547, 0.4648, 0.5063, 0.4713, 0.4547, 0.4713, 0.4547, 0.4648, 0.5063, 0.4648, 0.8927, 0.4547, 0.8927, 0.4428, 0.8992, 0.4428, 0.8992, 0.4547, 4.834e-08, 0.01664, 4.834e-08, 0.01015, 0.01181, 0.01015, 0.01181, 0.01664, 0.8927, 0.015, 0.8927, 0.0085, 0.8992, 0.0085, 0.8992, 0.015, 0.6074, 0.968, 0.6126, 0.968, 0.6126, 0.9815, 0.6074, 0.9815, 0.4876, 0.0085, 0.4876, 2.417e-08, 0.4928, 2.417e-08, 0.4928, 0.0085, 0.4462, 0.4217, 0.4462, 0.4165, 0.4547, 0.4165, 0.4547, 0.4217, 0.4547, 0.8764, 0.403, 0.8764, 0.403, 0.8712, 0.4547, 0.8712, 0.5063, 0.8764, 0.4547, 0.8764, 0.4547, 0.8712, 0.5063, 0.8712, 0.4876, 0.4547, 0.4876, 0.4428, 0.4928, 0.4428, 0.4928, 0.4547, 2.417e-08, 0.4217, 2.417e-08, 0.4165, 0.01181, 0.4165, 0.01181, 0.4217, 0.4876, 0.015, 0.4876, 0.0085, 0.4928, 0.0085, 0.4928, 0.015, 0.2766, 0.8432, 0.2766, 0.8381, 0.2901, 0.8381, 0.2901, 0.8432, 0.4928, 0.0085, 0.4928, 2.417e-08, 0.8759, 1.692e-07, 0.8759, 0.0085, 0.4462, 0.4165, 0.4462, 0.03344, 0.4547, 0.03344, 0.4547, 0.4165, 0.4547, 0.8712, 0.403, 0.8712, 0.403, 0.4881, 0.4547, 0.4881, 0.5063, 0.8712, 0.4547, 0.8712, 0.4547, 0.4881, 0.5063, 0.4881, 0.4928, 0.4547, 0.4928, 0.4428, 0.8759, 0.4428, 0.8759, 0.4547, 2.417e-08, 0.4165, 2.417e-08, 0.03344, 0.01181, 0.03344, 0.01181, 0.4165, 0.4928, 0.015, 0.4928, 0.0085, 0.8759, 0.0085, 0.8759, 0.015, 0.4397, 0.4165, 0.4397, 0.03344, 0.4462, 0.03344, 0.4462, 0.4165, 1.208e-08, 0.4916, 0.05162, 0.4916, 0.05162, 0.8636, 1.208e-08, 0.8636, 0.8992, 0.415, 0.8992, 0.4089, 0.9093, 0.4089, 0.9093, 0.415, 0.03961, 0.01015, 0.03961, 0.0, 0.04572, 2.417e-08, 0.04572, 0.01015, 0.3514, 0.4943, 0.403, 0.4943, 0.403, 0.5004, 0.3514, 0.5004, 0.4547, 0.415, 0.4547, 0.4089, 0.4661, 0.4089, 0.4661, 0.415, 0.03961, 0.4547, 0.03961, 0.4432, 0.04572, 0.4432, 0.04572, 0.4547, 0.8927, 0.415, 0.8927, 0.4089, 0.8992, 0.4089, 0.8992, 0.415, 0.9338, 0.9643, 0.9397, 0.9643, 0.9397, 0.9812, 0.9338, 0.9812, 0.4876, 0.415, 0.4876, 0.4089, 0.4928, 0.4089, 0.4928, 0.415, 0.8555, 0.8447, 0.8555, 0.838, 0.869, 0.838, 0.869, 0.8447, 0.4928, 0.415, 0.4928, 0.4089, 0.8759, 0.4089, 0.8759, 0.415, 0.03961, 0.4165, 0.03961, 0.03344, 0.04572, 0.03344, 0.04572, 0.4165, 0.8992, 0.4089, 0.8992, 0.0369, 0.9093, 0.0369, 0.9093, 0.4089, 0.04572, 0.01015, 0.04572, 2.417e-08, 0.4178, 7.251e-08, 0.4178, 0.01015, 0.3514, 0.5004, 0.403, 0.5004, 0.403, 0.8724, 0.3514, 0.8724, 0.4547, 0.4089, 0.4547, 0.0369, 0.4661, 0.0369, 0.4661, 0.4089, 0.04572, 0.4547, 0.04572, 0.4432, 0.4178, 0.4432, 0.4178, 0.4547, 0.8927, 0.4089, 0.8927, 0.0369, 0.8992, 0.0369, 0.8992, 0.4089, 0.04572, 0.01664, 0.04572, 0.01015, 0.4178, 0.01015, 0.4178, 0.01664, 0.4876, 0.4089, 0.4876, 0.0369, 0.4928, 0.0369, 0.4928, 0.4089, 0.04572, 0.4217, 0.04572, 0.4165, 0.4178, 0.4165, 0.4178, 0.4217, 0.4928, 0.4089, 0.4928, 0.0369, 0.8759, 0.0369, 0.8759, 0.4089, 0.04572, 0.4165, 0.04572, 0.03344, 0.4178, 0.03344, 0.4178, 0.4165, 1.208e-08, 0.4857, 0.05162, 0.4857, 0.05162, 0.4916, 1.208e-08, 0.4916, 0.5416, 0.8445, 0.5416, 0.838, 0.5481, 0.838, 0.5481, 0.8445, 0.564, 0.8593, 0.564, 0.8645, 0.5575, 0.8645, 0.5575, 0.8593, 0.07942, 0.8442, 0.07942, 0.8377, 0.08553, 0.8377, 0.08553, 0.8442, 0.3299, 0.8438, 0.3247, 0.8438, 0.3247, 0.8377, 0.3299, 0.8377, 0.9698, 0.141, 0.9759, 0.141, 0.9759, 0.1545, 0.9698, 0.1545, 0.7345, 0.912, 0.7345, 0.9185, 0.7146, 0.9185, 0.7146, 0.912, 0.2753, 0.8979, 0.2753, 0.8914, 0.2901, 0.8914, 0.2901, 0.8979, 0.9712, 0.5943, 0.9779, 0.5943, 0.9779, 0.6091, 0.9712, 0.6091, 0.1099, 0.9754, 0.115, 0.9754, 0.115, 0.9922, 0.1099, 0.9922, 0.9005, 0.9612, 0.907, 0.9612, 0.907, 0.9812, 0.9005, 0.9812, 0.9698, 0.3572, 0.9759, 0.3572, 0.9759, 0.372, 0.9698, 0.372, 0.6669, 0.8437, 0.6604, 0.8437, 0.6604, 0.8269, 0.6669, 0.8269, 0.6457, 0.9612, 0.6515, 0.9612, 0.6515, 0.9812, 0.6457, 0.9812, 0.7294, 0.8905, 0.7294, 0.8952, 0.7146, 0.8952, 0.7146, 0.8905, 0.423, 0.9278, 0.423, 0.9326, 0.403, 0.9326, 0.403, 0.9278, 0.1525, 0.8862, 0.1525, 0.8914, 0.1357, 0.8914, 0.1357, 0.8862, 0.257, 0.8979, 0.257, 0.8914, 0.2753, 0.8914, 0.2753, 0.8979, 0.9712, 0.576, 0.9779, 0.576, 0.9779, 0.5943, 0.9712, 0.5943, 0.9698, 0.3389, 0.9759, 0.3389, 0.9759, 0.3572, 0.9698, 0.3572, 0.7477, 0.8905, 0.7477, 0.8952, 0.7294, 0.8952, 0.7294, 0.8905, 0.2269, 0.8979, 0.2269, 0.8914, 0.257, 0.8914, 0.257, 0.8979, 0.9712, 0.5458, 0.9779, 0.5458, 0.9779, 0.576, 0.9712, 0.576, 0.9698, 0.3087, 0.9759, 0.3087, 0.9759, 0.3389, 0.9698, 0.3389, 0.7778, 0.8905, 0.7778, 0.8952, 0.7477, 0.8952, 0.7477, 0.8905, 0.2062, 0.8979, 0.2062, 0.8914, 0.2269, 0.8914, 0.2269, 0.8979, 0.9712, 0.5252, 0.9779, 0.5252, 0.9779, 0.5458, 0.9712, 0.5458, 0.9698, 0.2881, 0.9759, 0.2881, 0.9759, 0.3087, 0.9698, 0.3087, 0.7985, 0.8905, 0.7985, 0.8952, 0.7778, 0.8952, 0.7778, 0.8905, 0.1759, 0.8979, 0.1759, 0.8914, 0.2062, 0.8914, 0.2062, 0.8979, 0.9712, 0.4949, 0.9779, 0.4949, 0.9779, 0.5252, 0.9712, 0.5252, 0.9698, 0.2578, 0.9759, 0.2578, 0.9759, 0.2881, 0.9698, 0.2881, 0.8288, 0.8905, 0.8288, 0.8952, 0.7985, 0.8952, 0.7985, 0.8905, 0.1585, 0.8979, 0.1585, 0.8914, 0.1759, 0.8914, 0.1759, 0.8979, 0.9712, 0.4775, 0.9779, 0.4775, 0.9779, 0.4949, 0.9712, 0.4949, 0.9698, 0.2404, 0.9759, 0.2404, 0.9759, 0.2578, 0.9698, 0.2578, 0.8462, 0.8905, 0.8462, 0.8952, 0.8288, 0.8952, 0.8288, 0.8905, 0.1409, 0.8979, 0.1409, 0.8914, 0.1585, 0.8914, 0.1585, 0.8979, 0.9712, 0.4598, 0.9779, 0.4598, 0.9779, 0.4775, 0.9712, 0.4775, 0.9698, 0.2228, 0.9759, 0.2228, 0.9759, 0.2404, 0.9698, 0.2404, 0.8638, 0.8905, 0.8638, 0.8952, 0.8462, 0.8952, 0.8462, 0.8905, 0.6074, 0.9513, 0.6126, 0.9513, 0.6126, 0.968, 0.6074, 0.968, 0.2599, 0.8432, 0.2599, 0.8381, 0.2766, 0.8381, 0.2766, 0.8432, 0.8388, 0.8447, 0.8388, 0.838, 0.8555, 0.838, 0.8555, 0.8447, 0.9698, 0.1243, 0.9759, 0.1243, 0.9759, 0.141, 0.9698, 0.141, 0.6074, 0.9232, 0.6126, 0.9232, 0.6126, 0.9513, 0.6074, 0.9513, 0.2318, 0.8432, 0.2318, 0.8381, 0.2599, 0.8381, 0.2599, 0.8432, 0.8107, 0.8447, 0.8107, 0.838, 0.8388, 0.838, 0.8388, 0.8447, 0.9698, 0.09616, 0.9759, 0.09616, 0.9759, 0.1243, 0.9698, 0.1243, 0.6074, 0.9056, 0.6126, 0.9056, 0.6126, 0.9232, 0.6074, 0.9232, 0.2142, 0.8432, 0.2142, 0.8381, 0.2318, 0.8381, 0.2318, 0.8432, 0.7931, 0.8447, 0.7931, 0.838, 0.8107, 0.838, 0.8107, 0.8447, 0.9698, 0.07852, 0.9759, 0.07852, 0.9759, 0.09616, 0.9698, 0.09616, 0.6074, 0.8731, 0.6126, 0.8731, 0.6126, 0.9056, 0.6074, 0.9056, 0.1817, 0.8432, 0.1817, 0.8381, 0.2142, 0.8381, 0.2142, 0.8432, 0.7606, 0.8447, 0.7606, 0.838, 0.7931, 0.838, 0.7931, 0.8447, 0.9698, 0.04603, 0.9759, 0.04603, 0.9759, 0.07852, 0.9698, 0.07852, 0.6074, 0.8556, 0.6126, 0.8556, 0.6126, 0.8731, 0.6074, 0.8731, 0.1642, 0.8432, 0.1642, 0.8381, 0.1817, 0.8381, 0.1817, 0.8432, 0.7431, 0.8447, 0.7431, 0.838, 0.7606, 0.838, 0.7606, 0.8447, 0.9698, 0.0285, 0.9759, 0.0285, 0.9759, 0.04603, 0.9698, 0.04603, 0.6074, 0.8296, 0.6126, 0.8296, 0.6126, 0.8556, 0.6074, 0.8556, 0.1382, 0.8432, 0.1382, 0.8381, 0.1642, 0.8381, 0.1642, 0.8432, 0.7171, 0.8447, 0.7171, 0.838, 0.7431, 0.838, 0.7431, 0.8447, 0.9698, 0.002556, 0.9759, 0.002556, 0.9759, 0.0285, 0.9698, 0.0285, 0.7512, 0.912, 0.7512, 0.9185, 0.7345, 0.9185, 0.7345, 0.912, 0.9005, 0.9445, 0.907, 0.9445, 0.907, 0.9612, 0.9005, 0.9612, 0.6457, 0.9446, 0.6515, 0.9446, 0.6515, 0.9612, 0.6457, 0.9612, 0.4397, 0.9278, 0.4397, 0.9326, 0.423, 0.9326, 0.423, 0.9278, 0.7758, 0.912, 0.7758, 0.9185, 0.7512, 0.9185, 0.7512, 0.912, 0.9005, 0.9199, 0.907, 0.9199, 0.907, 0.9445, 0.9005, 0.9445, 0.6457, 0.9199, 0.6515, 0.9199, 0.6515, 0.9446, 0.6457, 0.9446, 0.4643, 0.9278, 0.4643, 0.9326, 0.4397, 0.9326, 0.4397, 0.9278, 0.794, 0.912, 0.794, 0.9185, 0.7758, 0.9185, 0.7758, 0.912, 0.9005, 0.9017, 0.907, 0.9017, 0.907, 0.9199, 0.9005, 0.9199, 0.6457, 0.9017, 0.6515, 0.9017, 0.6515, 0.9199, 0.6457, 0.9199, 0.4825, 0.9278, 0.4825, 0.9326, 0.4643, 0.9326, 0.4643, 0.9278, 0.8236, 0.912, 0.8236, 0.9185, 0.794, 0.9185, 0.794, 0.912, 0.9005, 0.8721, 0.907, 0.8721, 0.907, 0.9017, 0.9005, 0.9017, 0.6457, 0.8721, 0.6515, 0.8721, 0.6515, 0.9017, 0.6457, 0.9017, 0.5121, 0.9278, 0.5121, 0.9326, 0.4825, 0.9326, 0.4825, 0.9278, 0.8431, 0.912, 0.8431, 0.9185, 0.8236, 0.9185, 0.8236, 0.912, 0.9005, 0.8526, 0.907, 0.8526, 0.907, 0.8721, 0.9005, 0.8721, 0.6457, 0.8527, 0.6515, 0.8527, 0.6515, 0.8721, 0.6457, 0.8721, 0.5316, 0.9278, 0.5316, 0.9326, 0.5121, 0.9326, 0.5121, 0.9278, 0.8663, 0.912, 0.8663, 0.9185, 0.8431, 0.9185, 0.8431, 0.912, 0.9005, 0.8294, 0.907, 0.8294, 0.907, 0.8526, 0.9005, 0.8526, 0.6457, 0.8295, 0.6515, 0.8295, 0.6515, 0.8527, 0.6457, 0.8527, 0.5548, 0.9278, 0.5548, 0.9326, 0.5316, 0.9326, 0.5316, 0.9278, 0.9338, 0.9505, 0.9397, 0.9505, 0.9397, 0.9643, 0.9338, 0.9643, 0.1099, 0.9615, 0.115, 0.9615, 0.115, 0.9754, 0.1099, 0.9754, 0.6669, 0.8575, 0.6604, 0.8575, 0.6604, 0.8437, 0.6669, 0.8437, 0.1664, 0.8862, 0.1664, 0.8914, 0.1525, 0.8914, 0.1525, 0.8862, 0.9338, 0.9247, 0.9397, 0.9247, 0.9397, 0.9505, 0.9338, 0.9505, 0.1099, 0.9357, 0.115, 0.9357, 0.115, 0.9615, 0.1099, 0.9615, 0.6669, 0.8834, 0.6604, 0.8834, 0.6604, 0.8575, 0.6669, 0.8575, 0.1922, 0.8862, 0.1922, 0.8914, 0.1664, 0.8914, 0.1664, 0.8862, 0.9338, 0.906, 0.9397, 0.906, 0.9397, 0.9247, 0.9338, 0.9247, 0.1099, 0.9171, 0.115, 0.9171, 0.115, 0.9357, 0.1099, 0.9357, 0.6669, 0.902, 0.6604, 0.902, 0.6604, 0.8834, 0.6669, 0.8834, 0.2108, 0.8862, 0.2108, 0.8914, 0.1922, 0.8914, 0.1922, 0.8862, 0.9338, 0.8661, 0.9397, 0.8661, 0.9397, 0.906, 0.9338, 0.906, 0.1099, 0.8771, 0.115, 0.8771, 0.115, 0.9171, 0.1099, 0.9171, 0.6669, 0.9419, 0.6604, 0.9419, 0.6604, 0.902, 0.6669, 0.902, 0.2507, 0.8862, 0.2507, 0.8914, 0.2108, 0.8914, 0.2108, 0.8862, 0.9338, 0.8475, 0.9397, 0.8475, 0.9397, 0.8661, 0.9338, 0.8661, 0.1099, 0.8585, 0.115, 0.8585, 0.115, 0.8771, 0.1099, 0.8771, 0.6669, 0.9605, 0.6604, 0.9605, 0.6604, 0.9419, 0.6669, 0.9419, 0.2694, 0.8862, 0.2694, 0.8914, 0.2507, 0.8914, 0.2507, 0.8862, 0.9338, 0.8288, 0.9397, 0.8288, 0.9397, 0.8475, 0.9338, 0.8475, 0.1099, 0.8399, 0.115, 0.8399, 0.115, 0.8585, 0.1099, 0.8585, 0.6669, 0.9792, 0.6604, 0.9792, 0.6604, 0.9605, 0.6669, 0.9605, 0.288, 0.8862, 0.288, 0.8914, 0.2694, 0.8914, 0.2694, 0.8862, 0.8806, 0.0085, 0.8806, 1.934e-07, 0.8927, 1.934e-07, 0.8927, 0.0085, 0.4462, 0.02868, 0.4462, 0.01664, 0.4547, 0.01664, 0.4547, 0.02868, 0.4547, 0.4833, 0.403, 0.4833, 0.403, 0.4713, 0.4547, 0.4713, 0.5063, 0.4833, 0.4547, 0.4833, 0.4547, 0.4713, 0.5063, 0.4713, 0.8806, 0.4547, 0.8806, 0.4428, 0.8927, 0.4428, 0.8927, 0.4547, 2.417e-08, 0.02868, 4.834e-08, 0.01664, 0.01181, 0.01664, 0.01181, 0.02868, 0.8806, 0.015, 0.8806, 0.0085, 0.8927, 0.0085, 0.8927, 0.015, 0.8806, 0.415, 0.8806, 0.4089, 0.8927, 0.4089, 0.8927, 0.415, 0.8806, 0.4089, 0.8806, 0.0369, 0.8927, 0.0369, 0.8927, 0.4089, 0.04572, 0.02868, 0.04572, 0.01664, 0.4178, 0.01664, 0.4178, 0.02868, 0.5416, 0.8566, 0.5416, 0.8445, 0.5481, 0.8445, 0.5481, 0.8566, 0.07942, 0.8563, 0.07942, 0.8442, 0.08553, 0.8442, 0.08553, 0.8563, 0.7345, 0.9, 0.7345, 0.912, 0.7146, 0.912, 0.7146, 0.9, 0.2753, 0.9099, 0.2753, 0.8979, 0.2901, 0.8979, 0.2901, 0.9099, 0.7294, 0.8719, 0.7294, 0.8784, 0.7146, 0.8784, 0.7146, 0.8719, 0.423, 0.9093, 0.423, 0.9158, 0.403, 0.9158, 0.403, 0.9093, 0.257, 0.9099, 0.257, 0.8979, 0.2753, 0.8979, 0.2753, 0.9099, 0.7477, 0.8719, 0.7477, 0.8784, 0.7294, 0.8784, 0.7294, 0.8719, 0.2269, 0.9099, 0.2269, 0.8979, 0.257, 0.8979, 0.257, 0.9099, 0.7778, 0.8719, 0.7778, 0.8784, 0.7477, 0.8784, 0.7477, 0.8719, 0.2062, 0.9099, 0.2062, 0.8979, 0.2269, 0.8979, 0.2269, 0.9099, 0.7985, 0.8719, 0.7985, 0.8784, 0.7778, 0.8784, 0.7778, 0.8719, 0.1759, 0.9099, 0.1759, 0.8979, 0.2062, 0.8979, 0.2062, 0.9099, 0.8288, 0.8719, 0.8288, 0.8784, 0.7985, 0.8784, 0.7985, 0.8719, 0.1585, 0.9099, 0.1585, 0.8979, 0.1759, 0.8979, 0.1759, 0.9099, 0.8462, 0.8719, 0.8462, 0.8784, 0.8288, 0.8784, 0.8288, 0.8719, 0.1409, 0.9099, 0.1409, 0.8979, 0.1585, 0.8979, 0.1585, 0.9099, 0.8638, 0.8719, 0.8638, 0.8784, 0.8462, 0.8784, 0.8462, 0.8719, 0.4397, 0.9093, 0.4397, 0.9158, 0.423, 0.9158, 0.423, 0.9093, 0.7758, 0.9, 0.7758, 0.912, 0.7512, 0.912, 0.7512, 0.9, 0.4643, 0.9093, 0.4643, 0.9158, 0.4397, 0.9158, 0.4397, 0.9093, 0.4825, 0.9093, 0.4825, 0.9158, 0.4643, 0.9158, 0.4643, 0.9093, 0.8236, 0.9, 0.8236, 0.912, 0.794, 0.912, 0.794, 0.9, 0.5121, 0.9093, 0.5121, 0.9158, 0.4825, 0.9158, 0.4825, 0.9093, 0.5316, 0.9093, 0.5316, 0.9158, 0.5121, 0.9158, 0.5121, 0.9093, 0.8663, 0.9, 0.8663, 0.912, 0.8431, 0.912, 0.8431, 0.9, 0.5548, 0.9093, 0.5548, 0.9158, 0.5316, 0.9158, 0.5316, 0.9093, 0.7294, 0.8784, 0.7294, 0.8905, 0.7146, 0.8905, 0.7146, 0.8784, 0.423, 0.9158, 0.423, 0.9278, 0.403, 0.9278, 0.403, 0.9158, 0.7778, 0.8784, 0.7778, 0.8905, 0.7477, 0.8905, 0.7477, 0.8784, 0.8288, 0.8784, 0.8288, 0.8905, 0.7985, 0.8905, 0.7985, 0.8784, 0.8638, 0.8784, 0.8638, 0.8905, 0.8462, 0.8905, 0.8462, 0.8784, 0.4397, 0.9158, 0.4397, 0.9278, 0.423, 0.9278, 0.423, 0.9158, 0.4643, 0.9158, 0.4643, 0.9278, 0.4397, 0.9278, 0.4397, 0.9158, 0.4825, 0.9158, 0.4825, 0.9278, 0.4643, 0.9278, 0.4643, 0.9158, 0.5121, 0.9158, 0.5121, 0.9278, 0.4825, 0.9278, 0.4825, 0.9158, 0.5316, 0.9158, 0.5316, 0.9278, 0.5121, 0.9278, 0.5121, 0.9158, 0.5548, 0.9158, 0.5548, 0.9278, 0.5316, 0.9278, 0.5316, 0.9158, 0.8759, 0.0085, 0.8759, 1.692e-07, 0.8806, 1.934e-07, 0.8806, 0.0085, 0.4462, 0.03344, 0.4462, 0.02868, 0.4547, 0.02868, 0.4547, 0.03344, 0.4547, 0.4881, 0.403, 0.4881, 0.403, 0.4833, 0.4547, 0.4833, 0.5063, 0.4881, 0.4547, 0.4881, 0.4547, 0.4833, 0.5063, 0.4833, 0.8759, 0.4547, 0.8759, 0.4428, 0.8806, 0.4428, 0.8806, 0.4547, 2.417e-08, 0.03344, 2.417e-08, 0.02868, 0.01181, 0.02868, 0.01181, 0.03344, 0.8759, 0.015, 0.8759, 0.0085, 0.8806, 0.0085, 0.8806, 0.015, 0.8759, 0.415, 0.8759, 0.4089, 0.8806, 0.4089, 0.8806, 0.415, 0.8759, 0.4089, 0.8759, 0.0369, 0.8806, 0.0369, 0.8806, 0.4089, 0.04572, 0.03344, 0.04572, 0.02868, 0.4178, 0.02868, 0.4178, 0.03344, 0.5416, 0.8613, 0.5416, 0.8566, 0.5481, 0.8566, 0.5481, 0.8613, 0.07942, 0.861, 0.07942, 0.8563, 0.08553, 0.8563, 0.08553, 0.861, 0.7345, 0.8952, 0.7345, 0.9, 0.7146, 0.9, 0.7146, 0.8952, 0.2753, 0.9147, 0.2753, 0.9099, 0.2901, 0.9099, 0.2901, 0.9147, 0.257, 0.9147, 0.257, 0.9099, 0.2753, 0.9099, 0.2753, 0.9147, 0.2269, 0.9147, 0.2269, 0.9099, 0.257, 0.9099, 0.257, 0.9147, 0.2062, 0.9147, 0.2062, 0.9099, 0.2269, 0.9099, 0.2269, 0.9147, 0.1759, 0.9147, 0.1759, 0.9099, 0.2062, 0.9099, 0.2062, 0.9147, 0.1585, 0.9147, 0.1585, 0.9099, 0.1759, 0.9099, 0.1759, 0.9147, 0.1409, 0.9147, 0.1409, 0.9099, 0.1585, 0.9099, 0.1585, 0.9147, 0.7512, 0.8952, 0.7512, 0.9, 0.7345, 0.9, 0.7345, 0.8952, 0.7758, 0.8952, 0.7758, 0.9, 0.7512, 0.9, 0.7512, 0.8952, 0.794, 0.8952, 0.794, 0.9, 0.7758, 0.9, 0.7758, 0.8952, 0.8236, 0.8952, 0.8236, 0.9, 0.794, 0.9, 0.794, 0.8952, 0.8431, 0.8952, 0.8431, 0.9, 0.8236, 0.9, 0.8236, 0.8952, 0.8663, 0.8952, 0.8663, 0.9, 0.8431, 0.9, 0.8431, 0.8952, 0.8992, 0.03107, 0.8992, 0.015, 0.9093, 0.015, 0.9093, 0.03107, 0.4236, 0.01015, 0.4236, 7.251e-08, 0.4397, 7.251e-08, 0.4397, 0.01015, 0.3514, 0.8782, 0.403, 0.8782, 0.403, 0.8943, 0.3514, 0.8943, 0.4547, 0.03106, 0.4547, 0.015, 0.4661, 0.015, 0.4661, 0.03106, 0.4236, 0.4547, 0.4236, 0.4432, 0.4397, 0.4432, 0.4397, 0.4547, 0.8927, 0.03107, 0.8927, 0.015, 0.8992, 0.015, 0.8992, 0.03107, 0.4876, 0.03106, 0.4876, 0.015, 0.4928, 0.015, 0.4928, 0.03106, 0.4928, 0.03106, 0.4928, 0.015, 0.8759, 0.015, 0.8759, 0.03107, 0.4236, 0.4165, 0.4236, 0.03344, 0.4397, 0.03344, 0.4397, 0.4165, 0.9113, 0.9643, 0.9178, 0.9643, 0.9178, 0.9812, 0.9113, 0.9812, 0.0, 0.4632, 0.05162, 0.4632, 0.05162, 0.4697, 0.0, 0.4697, 0.5255, 0.8445, 0.5255, 0.838, 0.5416, 0.838, 0.5416, 0.8445, 0.58, 0.8593, 0.58, 0.8645, 0.564, 0.8645, 0.564, 0.8593, 0.8844, 0.9612, 0.9005, 0.9612, 0.9005, 0.9812, 0.8844, 0.9812, 0.6829, 0.8437, 0.6669, 0.8437, 0.6669, 0.8269, 0.6829, 0.8269, 0.6231, 0.9612, 0.6296, 0.9612, 0.6296, 0.9812, 0.6231, 0.9812, 0.8844, 0.9445, 0.9005, 0.9445, 0.9005, 0.9612, 0.8844, 0.9612, 0.6231, 0.9446, 0.6296, 0.9446, 0.6296, 0.9612, 0.6231, 0.9612, 0.8844, 0.9199, 0.9005, 0.9199, 0.9005, 0.9445, 0.8844, 0.9445, 0.6231, 0.9199, 0.6296, 0.9199, 0.6296, 0.9446, 0.6231, 0.9446, 0.8844, 0.9017, 0.9005, 0.9017, 0.9005, 0.9199, 0.8844, 0.9199, 0.6231, 0.9017, 0.6296, 0.9017, 0.6296, 0.9199, 0.6231, 0.9199, 0.8844, 0.8721, 0.9005, 0.8721, 0.9005, 0.9017, 0.8844, 0.9017, 0.6231, 0.8721, 0.6296, 0.8721, 0.6296, 0.9017, 0.6231, 0.9017, 0.8844, 0.8526, 0.9005, 0.8526, 0.9005, 0.8721, 0.8844, 0.8721, 0.6231, 0.8527, 0.6296, 0.8527, 0.6296, 0.8721, 0.6231, 0.8721, 0.8844, 0.8294, 0.9005, 0.8294, 0.9005, 0.8526, 0.8844, 0.8526, 0.6231, 0.8295, 0.6296, 0.8295, 0.6296, 0.8527, 0.6231, 0.8527, 0.9113, 0.9505, 0.9178, 0.9505, 0.9178, 0.9643, 0.9113, 0.9643, 0.9113, 0.9247, 0.9178, 0.9247, 0.9178, 0.9505, 0.9113, 0.9505, 0.6829, 0.8834, 0.6669, 0.8834, 0.6669, 0.8575, 0.6829, 0.8575, 0.9113, 0.906, 0.9178, 0.906, 0.9178, 0.9247, 0.9113, 0.9247, 0.9113, 0.8661, 0.9178, 0.8661, 0.9178, 0.906, 0.9113, 0.906, 0.6829, 0.9419, 0.6669, 0.9419, 0.6669, 0.902, 0.6829, 0.902, 0.9113, 0.8475, 0.9178, 0.8475, 0.9178, 0.8661, 0.9113, 0.8661, 0.9113, 0.8288, 0.9178, 0.8288, 0.9178, 0.8475, 0.9113, 0.8475, 0.6829, 0.9792, 0.6669, 0.9792, 0.6669, 0.9605, 0.6829, 0.9605, 0.8806, 0.03107, 0.8806, 0.015, 0.8927, 0.015, 0.8927, 0.03107, 0.5255, 0.8566, 0.5255, 0.8445, 0.5416, 0.8445, 0.5416, 0.8566, 0.8759, 0.03107, 0.8759, 0.015, 0.8806, 0.015, 0.8806, 0.03107, 0.5255, 0.8613, 0.5255, 0.8566, 0.5416, 0.8566, 0.5416, 0.8613, 0.9178, 0.9643, 0.9338, 0.9643, 0.9338, 0.9812, 0.9178, 0.9812, 0.0, 0.4697, 0.05162, 0.4697, 0.05162, 0.4857, 1.208e-08, 0.4857, 0.6296, 0.9612, 0.6457, 0.9612, 0.6457, 0.9812, 0.6296, 0.9812, 0.6296, 0.9199, 0.6457, 0.9199, 0.6457, 0.9446, 0.6296, 0.9446, 0.6296, 0.8721, 0.6457, 0.8721, 0.6457, 0.9017, 0.6296, 0.9017, 0.6296, 0.8295, 0.6457, 0.8295, 0.6457, 0.8527, 0.6296, 0.8527, 0.9178, 0.9505, 0.9338, 0.9505, 0.9338, 0.9643, 0.9178, 0.9643, 0.9178, 0.9247, 0.9338, 0.9247, 0.9338, 0.9505, 0.9178, 0.9505, 0.9178, 0.906, 0.9338, 0.906, 0.9338, 0.9247, 0.9178, 0.9247, 0.9178, 0.8661, 0.9338, 0.8661, 0.9338, 0.906, 0.9178, 0.906, 0.9178, 0.8475, 0.9338, 0.8475, 0.9338, 0.8661, 0.9178, 0.8661, 0.9178, 0.8288, 0.9338, 0.8288, 0.9338, 0.8475, 0.9178, 0.8475, 0.8992, 0.0369, 0.8992, 0.03107, 0.9093, 0.03107, 0.9093, 0.0369, 0.4178, 0.01015, 0.4178, 7.251e-08, 0.4236, 7.251e-08, 0.4236, 0.01015, 0.3514, 0.8724, 0.403, 0.8724, 0.403, 0.8782, 0.3514, 0.8782, 0.4547, 0.0369, 0.4547, 0.03106, 0.4661, 0.03106, 0.4661, 0.0369, 0.4178, 0.4547, 0.4178, 0.4432, 0.4236, 0.4432, 0.4236, 0.4547, 0.8927, 0.0369, 0.8927, 0.03107, 0.8992, 0.03107, 0.8992, 0.0369, 0.4876, 0.0369, 0.4876, 0.03106, 0.4928, 0.03106, 0.4928, 0.0369, 0.4928, 0.0369, 0.4928, 0.03106, 0.8759, 0.03107, 0.8759, 0.0369, 0.4178, 0.4165, 0.4178, 0.03344, 0.4236, 0.03344, 0.4236, 0.4165, 0.5197, 0.8445, 0.5197, 0.838, 0.5255, 0.838, 0.5255, 0.8445, 0.5859, 0.8593, 0.5859, 0.8645, 0.58, 0.8645, 0.58, 0.8593, 0.8786, 0.9612, 0.8844, 0.9612, 0.8844, 0.9812, 0.8786, 0.9812, 0.6888, 0.8437, 0.6829, 0.8437, 0.6829, 0.8269, 0.6888, 0.8269, 0.8786, 0.9445, 0.8844, 0.9445, 0.8844, 0.9612, 0.8786, 0.9612, 0.8786, 0.9199, 0.8844, 0.9199, 0.8844, 0.9445, 0.8786, 0.9445, 0.8786, 0.9017, 0.8844, 0.9017, 0.8844, 0.9199, 0.8786, 0.9199, 0.8786, 0.8721, 0.8844, 0.8721, 0.8844, 0.9017, 0.8786, 0.9017, 0.8786, 0.8526, 0.8844, 0.8526, 0.8844, 0.8721, 0.8786, 0.8721, 0.8786, 0.8294, 0.8844, 0.8294, 0.8844, 0.8526, 0.8786, 0.8526, 0.6888, 0.8575, 0.6829, 0.8575, 0.6829, 0.8437, 0.6888, 0.8437, 0.6888, 0.8834, 0.6829, 0.8834, 0.6829, 0.8575, 0.6888, 0.8575, 0.6888, 0.902, 0.6829, 0.902, 0.6829, 0.8834, 0.6888, 0.8834, 0.6888, 0.9419, 0.6829, 0.9419, 0.6829, 0.902, 0.6888, 0.902, 0.6888, 0.9605, 0.6829, 0.9605, 0.6829, 0.9419, 0.6888, 0.9419, 0.6888, 0.9792, 0.6829, 0.9792, 0.6829, 0.9605, 0.6888, 0.9605, 0.8806, 0.0369, 0.8806, 0.03107, 0.8927, 0.03107, 0.8927, 0.0369, 0.5197, 0.8566, 0.5197, 0.8445, 0.5255, 0.8445, 0.5255, 0.8566, 0.8759, 0.0369, 0.8759, 0.03107, 0.8806, 0.03107, 0.8806, 0.0369, 0.5197, 0.8613, 0.5197, 0.8566, 0.5255, 0.8566, 0.5255, 0.8613, 0.5859, 0.968, 0.591, 0.968, 0.591, 0.9815, 0.5859, 0.9815, 0.4661, 0.0085, 0.4661, 0.0, 0.4712, 0.0, 0.4712, 0.0085, 0.4462, 0.4432, 0.4462, 0.4381, 0.4547, 0.4381, 0.4547, 0.4432, 0.4547, 0.8978, 0.403, 0.8978, 0.403, 0.8927, 0.4547, 0.8927, 0.5063, 0.8978, 0.4547, 0.8978, 0.4547, 0.8927, 0.5063, 0.8927, 0.4661, 0.4547, 0.4661, 0.4428, 0.4712, 0.4428, 0.4712, 0.4547, 0.0, 0.4432, 0.0, 0.4381, 0.01181, 0.4381, 0.01181, 0.4432, 0.4661, 0.015, 0.4661, 0.0085, 0.4712, 0.0085, 0.4712, 0.015, 0.2766, 0.8595, 0.2766, 0.8432, 0.2901, 0.8432, 0.2901, 0.8595, 0.4661, 0.415, 0.4661, 0.4089, 0.4712, 0.4089, 0.4712, 0.415, 0.4661, 0.4089, 0.4661, 0.0369, 0.4712, 0.0369, 0.4712, 0.4089, 0.04572, 0.4432, 0.04572, 0.4381, 0.4178, 0.4381, 0.4178, 0.4432, 0.564, 0.8378, 0.564, 0.8429, 0.5575, 0.8429, 0.5575, 0.8378, 0.3514, 0.8438, 0.3463, 0.8438, 0.3463, 0.8377, 0.3514, 0.8377, 0.09353, 0.9754, 0.1099, 0.9754, 0.1099, 0.9922, 0.09353, 0.9922, 0.1525, 0.8647, 0.1525, 0.8699, 0.1357, 0.8699, 0.1357, 0.8647, 0.5859, 0.9513, 0.591, 0.9513, 0.591, 0.968, 0.5859, 0.968, 0.5859, 0.9232, 0.591, 0.9232, 0.591, 0.9513, 0.5859, 0.9513, 0.2318, 0.8595, 0.2318, 0.8432, 0.2599, 0.8432, 0.2599, 0.8595, 0.5859, 0.9056, 0.591, 0.9056, 0.591, 0.9232, 0.5859, 0.9232, 0.5859, 0.8731, 0.591, 0.8731, 0.591, 0.9056, 0.5859, 0.9056, 0.1817, 0.8595, 0.1817, 0.8432, 0.2142, 0.8432, 0.2142, 0.8595, 0.5859, 0.8556, 0.591, 0.8556, 0.591, 0.8731, 0.5859, 0.8731, 0.5859, 0.8296, 0.591, 0.8296, 0.591, 0.8556, 0.5859, 0.8556, 0.1382, 0.8595, 0.1382, 0.8432, 0.1642, 0.8432, 0.1642, 0.8595, 0.09353, 0.9615, 0.1099, 0.9615, 0.1099, 0.9754, 0.09353, 0.9754, 0.1664, 0.8647, 0.1664, 0.8699, 0.1525, 0.8699, 0.1525, 0.8647, 0.09353, 0.9357, 0.1099, 0.9357, 0.1099, 0.9615, 0.09353, 0.9615, 0.1922, 0.8647, 0.1922, 0.8699, 0.1664, 0.8699, 0.1664, 0.8647, 0.09353, 0.9171, 0.1099, 0.9171, 0.1099, 0.9357, 0.09353, 0.9357, 0.2108, 0.8647, 0.2108, 0.8699, 0.1922, 0.8699, 0.1922, 0.8647, 0.09353, 0.8771, 0.1099, 0.8771, 0.1099, 0.9171, 0.09353, 0.9171, 0.2507, 0.8647, 0.2507, 0.8699, 0.2108, 0.8699, 0.2108, 0.8647, 0.09353, 0.8585, 0.1099, 0.8585, 0.1099, 0.8771, 0.09353, 0.8771, 0.2694, 0.8647, 0.2694, 0.8699, 0.2507, 0.8699, 0.2507, 0.8647, 0.09353, 0.8399, 0.1099, 0.8399, 0.1099, 0.8585, 0.09353, 0.8585, 0.288, 0.8647, 0.288, 0.8699, 0.2694, 0.8699, 0.2694, 0.8647, 0.4661, 0.03106, 0.4661, 0.015, 0.4712, 0.015, 0.4712, 0.03106, 0.58, 0.8378, 0.58, 0.8429, 0.564, 0.8429, 0.564, 0.8378, 0.4661, 0.0369, 0.4661, 0.03106, 0.4712, 0.03106, 0.4712, 0.0369, 0.5859, 0.8378, 0.5859, 0.8429, 0.58, 0.8429, 0.58, 0.8378, 0.591, 0.968, 0.6074, 0.968, 0.6074, 0.9815, 0.591, 0.9815, 0.4712, 0.0085, 0.4712, 0.0, 0.4876, 2.417e-08, 0.4876, 0.0085, 0.4462, 0.4381, 0.4462, 0.4217, 0.4547, 0.4217, 0.4547, 0.4381, 0.4547, 0.8927, 0.403, 0.8927, 0.403, 0.8764, 0.4547, 0.8764, 0.5063, 0.8927, 0.4547, 0.8927, 0.4547, 0.8764, 0.5063, 0.8764, 0.4712, 0.4547, 0.4712, 0.4428, 0.4876, 0.4428, 0.4876, 0.4547, 0.0, 0.4381, 2.417e-08, 0.4217, 0.01181, 0.4217, 0.01181, 0.4381, 0.4712, 0.015, 0.4712, 0.0085, 0.4876, 0.0085, 0.4876, 0.015, 0.4712, 0.415, 0.4712, 0.4089, 0.4876, 0.4089, 0.4876, 0.415, 0.4712, 0.4089, 0.4712, 0.0369, 0.4876, 0.0369, 0.4876, 0.4089, 0.04572, 0.4381, 0.04572, 0.4217, 0.4178, 0.4217, 0.4178, 0.4381, 0.564, 0.8429, 0.564, 0.8593, 0.5575, 0.8593, 0.5575, 0.8429, 0.3463, 0.8438, 0.3299, 0.8438, 0.3299, 0.8377, 0.3463, 0.8377, 0.1525, 0.8699, 0.1525, 0.8862, 0.1357, 0.8862, 0.1357, 0.8699, 0.591, 0.9513, 0.6074, 0.9513, 0.6074, 0.968, 0.591, 0.968, 0.591, 0.9232, 0.6074, 0.9232, 0.6074, 0.9513, 0.591, 0.9513, 0.591, 0.9056, 0.6074, 0.9056, 0.6074, 0.9232, 0.591, 0.9232, 0.591, 0.8731, 0.6074, 0.8731, 0.6074, 0.9056, 0.591, 0.9056, 0.591, 0.8556, 0.6074, 0.8556, 0.6074, 0.8731, 0.591, 0.8731, 0.591, 0.8296, 0.6074, 0.8296, 0.6074, 0.8556, 0.591, 0.8556, 0.1922, 0.8699, 0.1922, 0.8862, 0.1664, 0.8862, 0.1664, 0.8699, 0.2507, 0.8699, 0.2507, 0.8862, 0.2108, 0.8862, 0.2108, 0.8699, 0.288, 0.8699, 0.288, 0.8862, 0.2694, 0.8862, 0.2694, 0.8699, 0.4712, 0.03106, 0.4712, 0.015, 0.4876, 0.015, 0.4876, 0.03106, 0.58, 0.8429, 0.58, 0.8593, 0.564, 0.8593, 0.564, 0.8429, 0.4712, 0.0369, 0.4712, 0.03106, 0.4876, 0.03106, 0.4876, 0.0369, 0.5859, 0.8429, 0.5859, 0.8593, 0.58, 0.8593, 0.58, 0.8429, 0.2766, 0.8647, 0.2766, 0.8595, 0.2901, 0.8595, 0.2901, 0.8647, 0.08833, 0.9754, 0.09353, 0.9754, 0.09353, 0.9922, 0.08833, 0.9922, 0.2599, 0.8647, 0.2599, 0.8595, 0.2766, 0.8595, 0.2766, 0.8647, 0.2318, 0.8647, 0.2318, 0.8595, 0.2599, 0.8595, 0.2599, 0.8647, 0.2142, 0.8647, 0.2142, 0.8595, 0.2318, 0.8595, 0.2318, 0.8647, 0.1817, 0.8647, 0.1817, 0.8595, 0.2142, 0.8595, 0.2142, 0.8647, 0.1642, 0.8647, 0.1642, 0.8595, 0.1817, 0.8595, 0.1817, 0.8647, 0.1382, 0.8647, 0.1382, 0.8595, 0.1642, 0.8595, 0.1642, 0.8647, 0.08833, 0.9615, 0.09353, 0.9615, 0.09353, 0.9754, 0.08833, 0.9754, 0.08833, 0.9357, 0.09353, 0.9357, 0.09353, 0.9615, 0.08833, 0.9615, 0.08833, 0.9171, 0.09353, 0.9171, 0.09353, 0.9357, 0.08833, 0.9357, 0.08833, 0.8771, 0.09353, 0.8771, 0.09353, 0.9171, 0.08833, 0.9171, 0.08833, 0.8585, 0.09353, 0.8585, 0.09353, 0.8771, 0.08833, 0.8771, 0.08833, 0.8399, 0.09353, 0.8399, 0.09353, 0.8585, 0.08833, 0.8585, 1.208e-08, 0.8636, 0.05162, 0.8636, 0.05162, 0.8697, 1.208e-08, 0.8697, 0.8992, 0.4362, 0.8992, 0.415, 0.9093, 0.415, 0.9093, 0.4362, 0.01848, 0.01015, 0.01848, 0.0, 0.03961, 0.0, 0.03961, 0.01015, 0.3514, 0.4731, 0.403, 0.4731, 0.403, 0.4943, 0.3514, 0.4943, 0.4547, 0.4362, 0.4547, 0.415, 0.4661, 0.415, 0.4661, 0.4362, 0.01848, 0.4547, 0.01848, 0.4432, 0.03961, 0.4432, 0.03961, 0.4547, 0.8927, 0.4362, 0.8927, 0.415, 0.8992, 0.415, 0.8992, 0.4362, 0.4876, 0.4362, 0.4876, 0.415, 0.4928, 0.415, 0.4928, 0.4362, 0.8555, 0.8719, 0.8555, 0.8658, 0.869, 0.8658, 0.869, 0.8719, 0.4928, 0.4362, 0.4928, 0.415, 0.8759, 0.415, 0.8759, 0.4362, 0.01848, 0.4165, 0.01848, 0.03344, 0.03961, 0.03344, 0.03961, 0.4165, 0.05829, 0.8442, 0.05829, 0.8377, 0.07942, 0.8377, 0.07942, 0.8442, 0.3299, 0.865, 0.3247, 0.865, 0.3247, 0.8438, 0.3299, 0.8438, 0.9487, 0.141, 0.9698, 0.141, 0.9698, 0.1545, 0.9487, 0.1545, 0.944, 0.5943, 0.9501, 0.5943, 0.9501, 0.6091, 0.944, 0.6091, 0.9487, 0.3572, 0.9698, 0.3572, 0.9698, 0.372, 0.9487, 0.372, 0.944, 0.576, 0.9501, 0.576, 0.9501, 0.5943, 0.944, 0.5943, 0.9487, 0.3389, 0.9698, 0.3389, 0.9698, 0.3572, 0.9487, 0.3572, 0.944, 0.5458, 0.9501, 0.5458, 0.9501, 0.576, 0.944, 0.576, 0.9487, 0.3087, 0.9698, 0.3087, 0.9698, 0.3389, 0.9487, 0.3389, 0.944, 0.5252, 0.9501, 0.5252, 0.9501, 0.5458, 0.944, 0.5458, 0.9487, 0.2881, 0.9698, 0.2881, 0.9698, 0.3087, 0.9487, 0.3087, 0.944, 0.4949, 0.9501, 0.4949, 0.9501, 0.5252, 0.944, 0.5252, 0.9487, 0.2578, 0.9698, 0.2578, 0.9698, 0.2881, 0.9487, 0.2881, 0.944, 0.4775, 0.9501, 0.4775, 0.9501, 0.4949, 0.944, 0.4949, 0.9487, 0.2404, 0.9698, 0.2404, 0.9698, 0.2578, 0.9487, 0.2578, 0.944, 0.4598, 0.9501, 0.4598, 0.9501, 0.4775, 0.944, 0.4775, 0.9487, 0.2228, 0.9698, 0.2228, 0.9698, 0.2404, 0.9487, 0.2404, 0.8388, 0.8719, 0.8388, 0.8658, 0.8555, 0.8658, 0.8555, 0.8719, 0.8107, 0.8719, 0.8107, 0.8658, 0.8388, 0.8658, 0.8388, 0.8719, 0.9487, 0.09616, 0.9698, 0.09616, 0.9698, 0.1243, 0.9487, 0.1243, 0.7931, 0.8719, 0.7931, 0.8658, 0.8107, 0.8658, 0.8107, 0.8719, 0.7606, 0.8719, 0.7606, 0.8658, 0.7931, 0.8658, 0.7931, 0.8719, 0.9487, 0.04603, 0.9698, 0.04603, 0.9698, 0.07852, 0.9487, 0.07852, 0.7431, 0.8719, 0.7431, 0.8658, 0.7606, 0.8658, 0.7606, 0.8719, 0.7171, 0.8719, 0.7171, 0.8658, 0.7431, 0.8658, 0.7431, 0.8719, 0.9487, 0.002556, 0.9698, 0.002556, 0.9698, 0.0285, 0.9487, 0.0285, 0.8806, 0.4362, 0.8806, 0.415, 0.8927, 0.415, 0.8927, 0.4362, 0.05829, 0.8563, 0.05829, 0.8442, 0.07942, 0.8442, 0.07942, 0.8563, 0.8759, 0.4362, 0.8759, 0.415, 0.8806, 0.415, 0.8806, 0.4362, 0.05829, 0.861, 0.05829, 0.8563, 0.07942, 0.8563, 0.07942, 0.861, 0.4661, 0.4362, 0.4661, 0.415, 0.4712, 0.415, 0.4712, 0.4362, 0.3514, 0.865, 0.3463, 0.865, 0.3463, 0.8438, 0.3514, 0.8438, 0.4712, 0.4362, 0.4712, 0.415, 0.4876, 0.415, 0.4876, 0.4362, 0.3463, 0.865, 0.3299, 0.865, 0.3299, 0.8438, 0.3463, 0.8438, 1.208e-08, 0.8697, 0.05162, 0.8697, 0.05162, 0.8908, 1.813e-08, 0.8908, 0.8555, 0.8658, 0.8555, 0.8447, 0.869, 0.8447, 0.869, 0.8658, 0.9501, 0.5943, 0.9712, 0.5943, 0.9712, 0.6091, 0.9501, 0.6091, 0.9501, 0.5458, 0.9712, 0.5458, 0.9712, 0.576, 0.9501, 0.576, 0.9501, 0.4949, 0.9712, 0.4949, 0.9712, 0.5252, 0.9501, 0.5252, 0.9501, 0.4598, 0.9712, 0.4598, 0.9712, 0.4775, 0.9501, 0.4775, 0.8388, 0.8658, 0.8388, 0.8447, 0.8555, 0.8447, 0.8555, 0.8658, 0.8107, 0.8658, 0.8107, 0.8447, 0.8388, 0.8447, 0.8388, 0.8658, 0.7931, 0.8658, 0.7931, 0.8447, 0.8107, 0.8447, 0.8107, 0.8658, 0.7606, 0.8658, 0.7606, 0.8447, 0.7931, 0.8447, 0.7931, 0.8658, 0.7431, 0.8658, 0.7431, 0.8447, 0.7606, 0.8447, 0.7606, 0.8658, 0.7171, 0.8658, 0.7171, 0.8447, 0.7431, 0.8447, 0.7431, 0.8658, 0.8992, 0.4428, 0.8992, 0.4362, 0.9093, 0.4362, 0.9093, 0.4428, 0.01181, 0.01015, 0.01181, 0.0, 0.01848, 0.0, 0.01848, 0.01015, 0.3514, 0.4665, 0.403, 0.4665, 0.403, 0.4731, 0.3514, 0.4731, 0.4547, 0.4428, 0.4547, 0.4362, 0.4661, 0.4362, 0.4661, 0.4428, 0.01181, 0.4547, 0.01181, 0.4432, 0.01848, 0.4432, 0.01848, 0.4547, 0.8927, 0.4428, 0.8927, 0.4362, 0.8992, 0.4362, 0.8992, 0.4428, 0.4876, 0.4428, 0.4876, 0.4362, 0.4928, 0.4362, 0.4928, 0.4428, 0.4928, 0.4428, 0.4928, 0.4362, 0.8759, 0.4362, 0.8759, 0.4428, 0.01181, 0.4165, 0.01181, 0.03344, 0.01848, 0.03344, 0.01848, 0.4165, 0.05162, 0.8442, 0.05162, 0.8377, 0.05829, 0.8377, 0.05829, 0.8442, 0.3299, 0.8716, 0.3247, 0.8716, 0.3247, 0.865, 0.3299, 0.865, 0.942, 0.141, 0.9487, 0.141, 0.9487, 0.1545, 0.942, 0.1545, 0.942, 0.3572, 0.9487, 0.3572, 0.9487, 0.372, 0.942, 0.372, 0.942, 0.3389, 0.9487, 0.3389, 0.9487, 0.3572, 0.942, 0.3572, 0.942, 0.3087, 0.9487, 0.3087, 0.9487, 0.3389, 0.942, 0.3389, 0.942, 0.2881, 0.9487, 0.2881, 0.9487, 0.3087, 0.942, 0.3087, 0.942, 0.2578, 0.9487, 0.2578, 0.9487, 0.2881, 0.942, 0.2881, 0.942, 0.2404, 0.9487, 0.2404, 0.9487, 0.2578, 0.942, 0.2578, 0.942, 0.2228, 0.9487, 0.2228, 0.9487, 0.2404, 0.942, 0.2404, 0.942, 0.1243, 0.9487, 0.1243, 0.9487, 0.141, 0.942, 0.141, 0.942, 0.09616, 0.9487, 0.09616, 0.9487, 0.1243, 0.942, 0.1243, 0.942, 0.07852, 0.9487, 0.07852, 0.9487, 0.09616, 0.942, 0.09616, 0.942, 0.04603, 0.9487, 0.04603, 0.9487, 0.07852, 0.942, 0.07852, 0.942, 0.0285, 0.9487, 0.0285, 0.9487, 0.04603, 0.942, 0.04603, 0.942, 0.002556, 0.9487, 0.002556, 0.9487, 0.0285, 0.942, 0.0285, 0.8806, 0.4428, 0.8806, 0.4362, 0.8927, 0.4362, 0.8927, 0.4428, 0.05162, 0.8563, 0.05162, 0.8442, 0.05829, 0.8442, 0.05829, 0.8563, 0.8759, 0.4428, 0.8759, 0.4362, 0.8806, 0.4362, 0.8806, 0.4428, 0.05162, 0.861, 0.05162, 0.8563, 0.05829, 0.8563, 0.05829, 0.861, 0.4661, 0.4428, 0.4661, 0.4362, 0.4712, 0.4362, 0.4712, 0.4428, 0.3514, 0.8716, 0.3463, 0.8716, 0.3463, 0.865, 0.3514, 0.865, 0.4712, 0.4428, 0.4712, 0.4362, 0.4876, 0.4362, 0.4876, 0.4428, 0.3463, 0.8716, 0.3299, 0.8716, 0.3299, 0.865, 0.3463, 0.865, 0.7515, 0.4579, 0.7516, 0.4547, 0.7655, 0.4547, 0.7654, 0.4579, 0.9276, 0.4582, 0.9113, 0.4582, 0.9113, 0.4547, 0.9276, 0.4547, 0.7822, 0.4582, 0.7655, 0.4582, 0.7655, 0.4547, 0.7822, 0.4547, 0.9113, 0.4582, 0.8949, 0.4582, 0.8949, 0.4547, 0.9113, 0.4547, 0.6418, 0.4573, 0.6418, 0.4547, 0.6604, 0.4547, 0.6604, 0.4574, 0.942, 0.003198, 0.9257, 0.003198, 0.9257, 0.0, 0.942, 4.834e-08, 0.6418, 0.4579, 0.6241, 0.4579, 0.6241, 0.4547, 0.6418, 0.4547, 0.9276, 0.8235, 0.944, 0.8235, 0.944, 0.8267, 0.9276, 0.8267, 0.6231, 0.8236, 0.6231, 0.8267, 0.6045, 0.8271, 0.6045, 0.8239, 0.9093, 0.3695, 0.9257, 0.3695, 0.9257, 0.372, 0.9093, 0.372, 0.587, 0.8242, 0.6045, 0.8245, 0.6045, 0.8271, 0.587, 0.8268, 0.8949, 0.4572, 0.8786, 0.4572, 0.8786, 0.4547, 0.8949, 0.4547, 0.5857, 0.4577, 0.5687, 0.4577, 0.5692, 0.4547, 0.5859, 0.4547, 0.5063, 0.8347, 0.5274, 0.8347, 0.5274, 0.8377, 0.5063, 0.8377, 0.1762, 0.8347, 0.1932, 0.8348, 0.1934, 0.8378, 0.1767, 0.8377, 0.07275, 0.4567, 0.07275, 0.4547, 0.09387, 0.4547, 0.09387, 0.4567, 0.3092, 0.457, 0.2915, 0.4572, 0.2915, 0.4549, 0.3092, 0.4547, 0.05162, 0.8354, 0.07275, 0.8354, 0.07275, 0.8377, 0.05162, 0.8377, 0.5304, 0.8355, 0.5481, 0.8357, 0.5481, 0.838, 0.5304, 0.8378, 0.115, 0.8362, 0.115, 0.8377, 0.09387, 0.8377, 0.09387, 0.8362, 0.697, 0.8366, 0.7146, 0.8364, 0.7146, 0.8378, 0.697, 0.838, 0.3303, 0.8363, 0.3514, 0.8363, 0.3514, 0.8377, 0.3303, 0.8377, 0.7321, 0.4563, 0.7146, 0.4561, 0.7146, 0.4547, 0.7321, 0.4549, 0.3092, 0.4562, 0.3092, 0.4547, 0.3303, 0.4547, 0.3303, 0.4562, 0.6803, 0.8234, 0.697, 0.8235, 0.697, 0.8269, 0.6804, 0.8267, 0.956, 0.9778, 0.9681, 0.9778, 0.9681, 0.9812, 0.956, 0.9812, 0.6787, 0.458, 0.662, 0.4582, 0.662, 0.4548, 0.6787, 0.4547, 0.956, 0.9789, 0.956, 0.9812, 0.944, 0.9812, 0.944, 0.9789, 0.1357, 0.4573, 0.1175, 0.4574, 0.1175, 0.4548, 0.1357, 0.4547, 0.9801, 0.6118, 0.9681, 0.6118, 0.9681, 0.6091, 0.9801, 0.6091, 0.2703, 0.824, 0.2885, 0.8241, 0.2885, 0.8268, 0.2703, 0.8267, 0.9921, 0.9787, 0.9921, 0.9812, 0.9801, 0.9812, 0.9801, 0.9787, 0.5481, 0.8254, 0.5675, 0.8253, 0.5675, 0.8267, 0.5481, 0.8269, 0.9759, 0.3706, 0.988, 0.3706, 0.988, 0.372, 0.9759, 0.372, 0.1751, 0.4562, 0.1556, 0.4561, 0.1556, 0.4547, 0.1751, 0.4548, 0.988, 0.00381, 0.988, 6.888e-07, 1.0, 6.767e-07, 1.0, 0.00381, 0.2106, 0.4568, 0.1968, 0.4569, 0.1968, 0.4548, 0.2106, 0.4547, 0.7982, 0.8356, 0.8143, 0.8356, 0.8143, 0.8377, 0.7982, 0.8377, 0.7349, 0.8356, 0.7488, 0.8358, 0.7488, 0.8379, 0.7349, 0.8378, 0.8304, 0.4567, 0.8304, 0.4547, 0.8464, 0.4547, 0.8464, 0.4567, 0.2293, 0.8344, 0.2479, 0.8342, 0.2479, 0.8377, 0.2293, 0.838, 0.8143, 0.8342, 0.8304, 0.8342, 0.8304, 0.8377, 0.8143, 0.8377, 0.2293, 0.4584, 0.2106, 0.4582, 0.2106, 0.4547, 0.2293, 0.4549, 0.8464, 0.4582, 0.8464, 0.4547, 0.8625, 0.4547, 0.8625, 0.4582, 0.1556, 0.4587, 0.137, 0.4584, 0.137, 0.4547, 0.1556, 0.4549, 0.8625, 0.834, 0.8786, 0.834, 0.8786, 0.8377, 0.8625, 0.8377, 0.2492, 0.8343, 0.2678, 0.834, 0.2678, 0.8378, 0.2492, 0.8381, 0.7982, 0.8345, 0.7982, 0.8377, 0.7822, 0.8377, 0.7822, 0.8345, 0.2106, 0.8357, 0.194, 0.8359, 0.1968, 0.4569, 0.2106, 0.4568, 0.7982, 0.4567, 0.8143, 0.4567, 0.8143, 0.8356, 0.7982, 0.8356, 0.7321, 0.4567, 0.7488, 0.4568, 0.7488, 0.8358, 0.7349, 0.8356, 0.8304, 0.8377, 0.8304, 0.8356, 0.8464, 0.8356, 0.8464, 0.8377, 0.8304, 0.8356, 0.8304, 0.4567, 0.8464, 0.4567, 0.8464, 0.8356, 0.2106, 0.8377, 0.194, 0.8379, 0.194, 0.8359, 0.2106, 0.8357, 0.7982, 0.4547, 0.8143, 0.4547, 0.8143, 0.4567, 0.7982, 0.4567, 0.7321, 0.4547, 0.7488, 0.4548, 0.7488, 0.4568, 0.7321, 0.4567, 0.2297, 0.4584, 0.2479, 0.4582, 0.2479, 0.8342, 0.2293, 0.8344, 0.8143, 0.4582, 0.8304, 0.4582, 0.8304, 0.8342, 0.8143, 0.8342, 0.2293, 0.8344, 0.2111, 0.8342, 0.2106, 0.4582, 0.2293, 0.4584, 0.8464, 0.8377, 0.8464, 0.8342, 0.8625, 0.8342, 0.8625, 0.8377, 0.8464, 0.8342, 0.8464, 0.4582, 0.8625, 0.4582, 0.8625, 0.8342, 0.2297, 0.4549, 0.2479, 0.4547, 0.2479, 0.4582, 0.2297, 0.4584, 0.8143, 0.4547, 0.8304, 0.4547, 0.8304, 0.4582, 0.8143, 0.4582, 0.2293, 0.838, 0.2111, 0.8377, 0.2111, 0.8342, 0.2293, 0.8344, 0.1551, 0.8348, 0.1357, 0.8345, 0.137, 0.4584, 0.1556, 0.4587, 0.8625, 0.4579, 0.8786, 0.4579, 0.8786, 0.834, 0.8625, 0.834, 0.2479, 0.4582, 0.2673, 0.4579, 0.2678, 0.834, 0.2492, 0.8343, 0.7982, 0.4547, 0.7982, 0.4584, 0.7822, 0.4584, 0.7822, 0.4547, 0.7982, 0.4584, 0.7982, 0.8345, 0.7822, 0.8345, 0.7822, 0.4584, 0.1556, 0.8381, 0.1361, 0.8377, 0.1357, 0.8345, 0.1551, 0.8348, 0.8625, 0.4547, 0.8786, 0.4547, 0.8786, 0.4579, 0.8625, 0.4579, 0.2483, 0.455, 0.2678, 0.4547, 0.2673, 0.4579, 0.2479, 0.4582, 0.7488, 0.8231, 0.7515, 0.4579, 0.7654, 0.4579, 0.7655, 0.8231, 0.9276, 0.8267, 0.9113, 0.8267, 0.9113, 0.8234, 0.9276, 0.8234, 0.7822, 0.8267, 0.7683, 0.8267, 0.7682, 0.8234, 0.7822, 0.8235, 0.9113, 0.8267, 0.8949, 0.8267, 0.8949, 0.8234, 0.9113, 0.8234, 0.9276, 0.8234, 0.9113, 0.8234, 0.9113, 0.4582, 0.9276, 0.4582, 0.7822, 0.8235, 0.7682, 0.8234, 0.7655, 0.4582, 0.7822, 0.4582, 0.9113, 0.8234, 0.8949, 0.8234, 0.8949, 0.4582, 0.9113, 0.4582, 0.7488, 0.8267, 0.7488, 0.8231, 0.7655, 0.8231, 0.7655, 0.8267, 0.6427, 0.8235, 0.6418, 0.4573, 0.6604, 0.4574, 0.6604, 0.8235, 0.942, 0.372, 0.9257, 0.372, 0.9257, 0.3693, 0.942, 0.3693, 0.6418, 0.8267, 0.6231, 0.8267, 0.6232, 0.824, 0.6418, 0.824, 0.9276, 0.4547, 0.944, 0.4547, 0.944, 0.4573, 0.9276, 0.4573, 0.942, 0.3693, 0.9257, 0.3693, 0.9257, 0.003198, 0.942, 0.003198, 0.6418, 0.824, 0.6232, 0.824, 0.6241, 0.4579, 0.6418, 0.4579, 0.9276, 0.4573, 0.944, 0.4573, 0.944, 0.8235, 0.9276, 0.8235, 0.6427, 0.8267, 0.6427, 0.8235, 0.6604, 0.8235, 0.6604, 0.8267, 0.6231, 0.4572, 0.6231, 0.8236, 0.6045, 0.8239, 0.6056, 0.4575, 0.9093, 4.955e-07, 0.9257, 0.0, 0.9257, 0.003154, 0.9093, 0.003155, 0.5859, 0.4547, 0.6045, 0.455, 0.6045, 0.4581, 0.5859, 0.4578, 0.8949, 0.8267, 0.8786, 0.8267, 0.8786, 0.8235, 0.8949, 0.8235, 0.9093, 0.003155, 0.9257, 0.003154, 0.9257, 0.3695, 0.9093, 0.3695, 0.5859, 0.4578, 0.6045, 0.4581, 0.6045, 0.8245, 0.587, 0.8242, 0.8949, 0.8235, 0.8786, 0.8235, 0.8786, 0.4572, 0.8949, 0.4572, 0.6231, 0.4547, 0.6231, 0.4572, 0.6056, 0.4575, 0.6056, 0.455, 0.5859, 0.8357, 0.5675, 0.8357, 0.5687, 0.4577, 0.5857, 0.4577, 0.5063, 0.4567, 0.5274, 0.4567, 0.5274, 0.8347, 0.5063, 0.8347, 0.1751, 0.4567, 0.1934, 0.4568, 0.1932, 0.8348, 0.1762, 0.8347, 0.07275, 0.8377, 0.07275, 0.8347, 0.09387, 0.8347, 0.09387, 0.8377, 0.07275, 0.8347, 0.07275, 0.4567, 0.09387, 0.4567, 0.09387, 0.8347, 0.5859, 0.8377, 0.5676, 0.8378, 0.5675, 0.8357, 0.5859, 0.8357, 0.5063, 0.4547, 0.5274, 0.4547, 0.5274, 0.4567, 0.5063, 0.4567, 0.1751, 0.4547, 0.1934, 0.4547, 0.1934, 0.4568, 0.1751, 0.4567, 0.3092, 0.8362, 0.2885, 0.8365, 0.2915, 0.4572, 0.3092, 0.457, 0.05162, 0.4562, 0.07275, 0.4562, 0.07275, 0.8354, 0.05162, 0.8354, 0.5274, 0.4562, 0.5481, 0.4565, 0.5481, 0.8357, 0.5304, 0.8355, 0.115, 0.4547, 0.115, 0.457, 0.09387, 0.457, 0.09387, 0.4547, 0.6972, 0.4564, 0.7146, 0.4562, 0.7146, 0.8364, 0.697, 0.8366, 0.3303, 0.4562, 0.3514, 0.4562, 0.3514, 0.8363, 0.3303, 0.8363, 0.7321, 0.8365, 0.7147, 0.8362, 0.7146, 0.4561, 0.7321, 0.4563, 0.3092, 0.8377, 0.3092, 0.8363, 0.3303, 0.8363, 0.3303, 0.8377, 0.115, 0.457, 0.115, 0.8362, 0.09387, 0.8362, 0.09387, 0.457, 0.3092, 0.8377, 0.2885, 0.838, 0.2885, 0.8365, 0.3092, 0.8362, 0.05162, 0.4547, 0.07275, 0.4547, 0.07275, 0.4562, 0.05162, 0.4562, 0.5274, 0.4547, 0.5481, 0.4549, 0.5481, 0.4565, 0.5274, 0.4562, 0.3092, 0.8363, 0.3092, 0.4562, 0.3303, 0.4562, 0.3303, 0.8363, 0.6972, 0.4549, 0.7146, 0.4547, 0.7146, 0.4562, 0.6972, 0.4564, 0.3303, 0.4547, 0.3514, 0.4547, 0.3514, 0.4562, 0.3303, 0.4562, 0.7321, 0.838, 0.7147, 0.8378, 0.7147, 0.8362, 0.7321, 0.8365, 0.6787, 0.4547, 0.697, 0.4548, 0.697, 0.4571, 0.6787, 0.457, 0.956, 0.6091, 0.9681, 0.6091, 0.9681, 0.6114, 0.956, 0.6114, 0.6787, 0.8267, 0.6604, 0.8269, 0.6604, 0.8246, 0.6787, 0.8244, 0.956, 0.6125, 0.956, 0.9789, 0.944, 0.9789, 0.944, 0.6125, 0.1357, 0.8267, 0.115, 0.8268, 0.115, 0.8244, 0.1357, 0.8243, 0.9801, 0.9812, 0.9681, 0.9812, 0.9681, 0.9787, 0.9801, 0.9787, 0.2678, 0.4547, 0.2885, 0.4548, 0.2885, 0.4572, 0.2678, 0.4571, 0.9921, 0.6118, 0.9921, 0.9787, 0.9801, 0.9787, 0.9801, 0.6118, 0.5501, 0.4548, 0.5675, 0.4547, 0.5675, 0.4585, 0.5501, 0.4586, 0.9759, 6.767e-07, 0.988, 8.218e-07, 0.988, 0.00381, 0.9759, 0.00381, 0.1751, 0.8269, 0.1577, 0.8267, 0.1577, 0.8229, 0.1751, 0.8231, 0.988, 0.3706, 0.988, 0.00381, 1.0, 0.00381, 1.0, 0.3706, 0.6787, 0.457, 0.697, 0.4571, 0.697, 0.8235, 0.6803, 0.8234, 0.956, 0.6114, 0.9681, 0.6114, 0.9681, 0.9778, 0.956, 0.9778, 0.6787, 0.8244, 0.6604, 0.8246, 0.662, 0.4582, 0.6787, 0.458, 0.956, 0.6091, 0.956, 0.6125, 0.944, 0.6125, 0.944, 0.6091, 0.1357, 0.8243, 0.115, 0.8244, 0.1175, 0.4574, 0.1357, 0.4573, 0.9801, 0.9787, 0.9681, 0.9787, 0.9681, 0.6118, 0.9801, 0.6118, 0.2678, 0.4571, 0.2885, 0.4572, 0.2885, 0.8241, 0.2703, 0.824, 0.9921, 0.6091, 0.9921, 0.6118, 0.9801, 0.6118, 0.9801, 0.6091, 0.5501, 0.4586, 0.5675, 0.4585, 0.5675, 0.8253, 0.5481, 0.8254, 0.9759, 0.00381, 0.988, 0.00381, 0.988, 0.3706, 0.9759, 0.3706, 0.1751, 0.8231, 0.1577, 0.8229, 0.1556, 0.4561, 0.1751, 0.4562, 0.988, 0.372, 0.988, 0.3706, 1.0, 0.3706, 1.0, 0.372, 0.869, 0.912, 0.869, 0.9185, 0.8663, 0.9185, 0.8663, 0.912, 0.9005, 0.8267, 0.907, 0.8267, 0.907, 0.8294, 0.9005, 0.8294, 0.6457, 0.8267, 0.6515, 0.8267, 0.6515, 0.8295, 0.6457, 0.8295, 0.5575, 0.9278, 0.5575, 0.9326, 0.5548, 0.9326, 0.5548, 0.9278, 0.869, 0.9, 0.869, 0.912, 0.8663, 0.912, 0.8663, 0.9, 0.5575, 0.9093, 0.5575, 0.9158, 0.5548, 0.9158, 0.5548, 0.9093, 0.5575, 0.9158, 0.5575, 0.9278, 0.5548, 0.9278, 0.5548, 0.9158, 0.869, 0.8952, 0.869, 0.9, 0.8663, 0.9, 0.8663, 0.8952, 0.8844, 0.8267, 0.9005, 0.8267, 0.9005, 0.8294, 0.8844, 0.8294, 0.6231, 0.8267, 0.6296, 0.8267, 0.6296, 0.8295, 0.6231, 0.8295, 0.6296, 0.8267, 0.6457, 0.8267, 0.6457, 0.8295, 0.6296, 0.8295, 0.8786, 0.8267, 0.8844, 0.8267, 0.8844, 0.8294, 0.8786, 0.8294, 0.9338, 0.8267, 0.9397, 0.8267, 0.9397, 0.8288, 0.9338, 0.8288, 0.1099, 0.8377, 0.115, 0.8377, 0.115, 0.8399, 0.1099, 0.8399, 0.6669, 0.9813, 0.6604, 0.9813, 0.6604, 0.9792, 0.6669, 0.9792, 0.2901, 0.8862, 0.2901, 0.8914, 0.288, 0.8914, 0.288, 0.8862, 0.9113, 0.8267, 0.9178, 0.8267, 0.9178, 0.8288, 0.9113, 0.8288, 0.6829, 0.9813, 0.6669, 0.9813, 0.6669, 0.9792, 0.6829, 0.9792, 0.9178, 0.8267, 0.9338, 0.8267, 0.9338, 0.8288, 0.9178, 0.8288, 0.6888, 0.9813, 0.6829, 0.9813, 0.6829, 0.9792, 0.6888, 0.9792, 0.09353, 0.8377, 0.1099, 0.8377, 0.1099, 0.8399, 0.09353, 0.8399, 0.2901, 0.8647, 0.2901, 0.8699, 0.288, 0.8699, 0.288, 0.8647, 0.2901, 0.8699, 0.2901, 0.8862, 0.288, 0.8862, 0.288, 0.8699, 0.08833, 0.8377, 0.09353, 0.8377, 0.09353, 0.8399, 0.08833, 0.8399, 0.6074, 0.8271, 0.6126, 0.8271, 0.6126, 0.8296, 0.6074, 0.8296, 0.1357, 0.8432, 0.1357, 0.8381, 0.1382, 0.8381, 0.1382, 0.8432, 0.7146, 0.8447, 0.7146, 0.838, 0.7171, 0.838, 0.7171, 0.8447, 0.9698, 7.553e-10, 0.9759, 0.0, 0.9759, 0.002556, 0.9698, 0.002556, 0.5859, 0.8271, 0.591, 0.8271, 0.591, 0.8296, 0.5859, 0.8296, 0.1357, 0.8595, 0.1357, 0.8432, 0.1382, 0.8432, 0.1382, 0.8595, 0.591, 0.8271, 0.6074, 0.8271, 0.6074, 0.8296, 0.591, 0.8296, 0.1357, 0.8647, 0.1357, 0.8595, 0.1382, 0.8595, 0.1382, 0.8647, 0.7146, 0.8719, 0.7146, 0.8658, 0.7171, 0.8658, 0.7171, 0.8719, 0.9487, 2.266e-09, 0.9698, 7.553e-10, 0.9698, 0.002556, 0.9487, 0.002556, 0.7146, 0.8658, 0.7146, 0.8447, 0.7171, 0.8447, 0.7171, 0.8658, 0.942, 3.021e-09, 0.9487, 2.266e-09, 0.9487, 0.002556, 0.942, 0.002556, 0.1357, 0.8979, 0.1357, 0.8914, 0.1409, 0.8914, 0.1409, 0.8979, 0.9712, 0.4547, 0.9779, 0.4547, 0.9779, 0.4598, 0.9712, 0.4598, 0.9698, 0.2176, 0.9759, 0.2176, 0.9759, 0.2228, 0.9698, 0.2228, 0.869, 0.8905, 0.869, 0.8952, 0.8638, 0.8952, 0.8638, 0.8905, 0.1357, 0.9099, 0.1357, 0.8979, 0.1409, 0.8979, 0.1409, 0.9099, 0.869, 0.8719, 0.869, 0.8784, 0.8638, 0.8784, 0.8638, 0.8719, 0.869, 0.8784, 0.869, 0.8905, 0.8638, 0.8905, 0.8638, 0.8784, 0.1357, 0.9147, 0.1357, 0.9099, 0.1409, 0.9099, 0.1409, 0.9147, 0.944, 0.4547, 0.9501, 0.4547, 0.9501, 0.4598, 0.944, 0.4598, 0.9487, 0.2176, 0.9698, 0.2176, 0.9698, 0.2228, 0.9487, 0.2228, 0.9501, 0.4547, 0.9712, 0.4547, 0.9712, 0.4598, 0.9501, 0.4598, 0.942, 0.2176, 0.9487, 0.2176, 0.9487, 0.2228, 0.942, 0.2228])
me_cube.materials.append(mat_material)
me_cube.use_remesh_preserve_volume = False
me_cube.use_remesh_preserve_attributes = False
me_cube.use_mirror_vertex_groups = False
me_cube.use_paint_bone_selection = False
me_cube.use_paint_mask = True
me_cube.update()

# ---- objects
ob_cube = bpy.data.objects.new('Cube', me_cube)
ob_lamp = bpy.data.objects.new('Lamp', light_lamp)
ob_camera = bpy.data.objects.new('Camera', cam_camera)

# ---- transforms, parenting, visibility, modifiers, constraints
ob_cube.location = (0.0, 0.0, 1.232)
ob_cube.scale = (1.122, 1.122, 1.122)
ob_cube.lock_rotations_4d = False
ob_cube.empty_display_type = 'ARROWS'
ob_cube.lineart.crease_threshold = 0.0
_m = ob_cube.modifiers.new('Subsurf', 'SUBSURF')
_m.uv_smooth = 'PRESERVE_CORNERS'
_m.quality = 2
_m.levels = 2
_m.show_only_control_edges = False
ob_lamp.location = (4.076, 1.005, 5.904)
ob_lamp.rotation_euler = (0.6503, 0.05522, 1.866)
ob_lamp.lock_rotations_4d = False
ob_lamp.empty_display_type = 'ARROWS'
ob_lamp.color = (0.0, 0.0, 0.0, 0.0)
ob_lamp.lineart.crease_threshold = 0.0
ob_camera.location = (7.481, -6.508, 5.344)
ob_camera.rotation_euler = (1.109, 0.01082, 0.8149)
ob_camera.lock_rotations_4d = False
ob_camera.empty_display_type = 'ARROWS'
ob_camera.color = (0.0, 0.0, 0.0, 0.0)
ob_camera.display_type = 'WIRE'
ob_camera.lineart.crease_threshold = 0.0

# ---- collection membership
col_collection_1.objects.link(ob_cube)
col_collection_1.objects.link(ob_lamp)
col_collection_1.objects.link(ob_camera)

# ---- scene / render settings (as saved in the file)
scene.camera = ob_camera
scene.frame_start = 1; scene.frame_end = 250; scene.frame_set(1)
scene.render.engine = 'BLENDER_EEVEE_NEXT'
scene.render.image_settings.compression = 90
scene.render.resolution_percentage = 50
scene.render.dither_intensity = 0.0
scene.cycles.use_denoising = False
scene.cycles.samples = 10
scene.cycles.sampling_pattern = 'TABULATED_SOBOL'
scene.cycles.light_sampling_threshold = 0.0
scene.cycles.use_adaptive_sampling = False
scene.cycles.use_light_tree = False
scene.cycles.blur_glossy = 0.0
scene.cycles.volume_bounces = 1
scene.cycles.pixel_filter_type = 'GAUSSIAN'
scene.cycles.sample_clamp_indirect = 0.0
scene.view_settings.view_transform = 'Standard'
bpy.context.view_layer.update()
